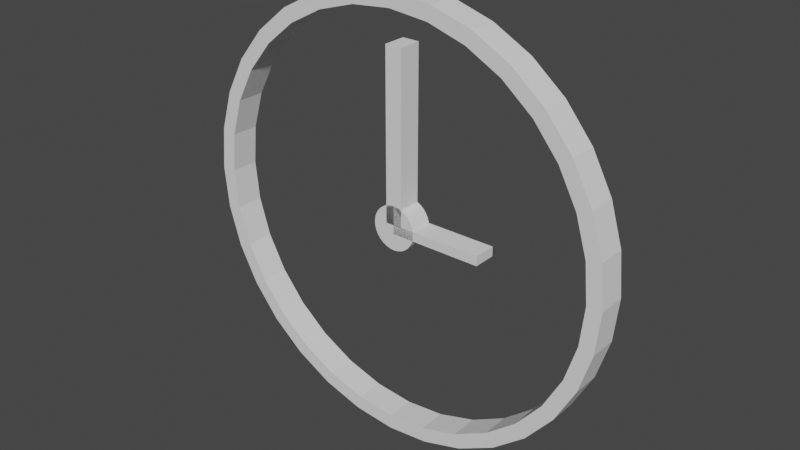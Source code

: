 # Source: Pickup_Time.blend  (saved by Blender 2.90.8; exported with 4.5.12 LTS)
import bpy
from mathutils import Matrix  # noqa: F401  (used for matrix-valued properties, if any)

bpy.ops.wm.read_factory_settings(use_empty=True)
scene = bpy.context.scene
scene.name = 'Scene'

# ---- collections
col_collection = bpy.data.collections.new('Collection'); scene.collection.children.link(col_collection)

# ---- world
world_world = bpy.data.worlds.new('World'); scene.world = world_world
world_world.use_nodes = True; world_world.node_tree.nodes.clear()
_N = world_world.node_tree.nodes; _L = world_world.node_tree.links
n0 = _N.new('ShaderNodeOutputWorld'); n0.name = 'World Output'; n0.location = (300, 300)
n1 = _N.new('ShaderNodeBackground'); n1.name = 'Background'; n1.location = (10, 300)
n1.inputs[0].default_value = (0.05088, 0.05088, 0.05088, 1.0)
_L.new(n1.outputs[0], n0.inputs[0])
n0.is_active_output = True
world_world.color = (0.05088, 0.05088, 0.05088)
world_world.use_sun_shadow = False
world_world.sun_shadow_jitter_overblur = 0.0

# ---- meshes
me_circle_001 = bpy.data.meshes.new('Circle.001')
me_circle_001.from_pydata([(0.0, 1.0, 0.0), (-0.1951, 0.9808, 0.0), (-0.3827, 0.9239, 0.0), (-0.5556, 0.8315, 0.0), (-0.7071, 0.7071, 0.0), (-0.8315, 0.5556, 0.0), (-0.9239, 0.3827, 0.0), (-0.9808, 0.1951, 0.0), (-1.0, 7.55e-08, 0.0), (-0.9808, -0.1951, 0.0), (-0.9239, -0.3827, 0.0), (-0.8315, -0.5556, 0.0), (-0.7071, -0.7071, 0.0), (-0.5556, -0.8315, 0.0), (-0.3827, -0.9239, 0.0), (-0.1951, -0.9808, 0.0), (3.258e-07, -1.0, 0.0), (0.1951, -0.9808, 0.0), (0.3827, -0.9239, 0.0), (0.5556, -0.8315, 0.0), (0.7071, -0.7071, 0.0), (0.8315, -0.5556, 0.0), (0.9239, -0.3827, 0.0), (0.9808, -0.1951, 0.0), (1.0, 9.656e-07, 0.0), (0.9808, 0.1951, 0.0), (0.9239, 0.3827, 0.0), (0.8315, 0.5556, 0.0), (0.7071, 0.7071, 0.0), (0.5556, 0.8315, 0.0), (0.3827, 0.9239, 0.0), (0.1951, 0.9808, 0.0), (-8.103e-09, 0.9318, 0.0), (-0.1818, 0.9139, 0.0), (-0.3566, 0.8608, 0.0), (-0.5177, 0.7747, 0.0), (-0.6589, 0.6589, 0.0), (-0.7747, 0.5177, 0.0), (-0.8608, 0.3566, 0.0), (-0.9139, 0.1818, 0.0), (-0.9318, 8.979e-08, 0.0), (-0.9139, -0.1818, 0.0), (-0.8608, -0.3566, 0.0), (-0.7747, -0.5177, 0.0), (-0.6589, -0.6589, 0.0), (-0.5177, -0.7747, 0.0), (-0.3566, -0.8608, 0.0), (-0.1818, -0.9139, 0.0), (2.955e-07, -0.9318, 0.0), (0.1818, -0.9139, 0.0), (0.3566, -0.8608, 0.0), (0.5177, -0.7747, 0.0), (0.6589, -0.6589, 0.0), (0.7747, -0.5177, 0.0), (0.8608, -0.3566, 0.0), (0.9139, -0.1818, 0.0), (0.9318, 9.192e-07, 0.0), (0.9139, 0.1818, 0.0), (0.8608, 0.3566, 0.0), (0.7747, 0.5177, 0.0), (0.6589, 0.6589, 0.0), (0.5177, 0.7747, 0.0), (0.3566, 0.8608, 0.0), (0.1818, 0.9139, 0.0), (-1.043e-07, 0.1016, 0.0), (-0.01981, 0.09961, 0.0), (-0.03887, 0.09383, 0.0), (-0.05642, 0.08445, 0.0), (-0.07182, 0.07182, 0.0), (-0.08445, 0.05643, 0.0), (-0.09383, 0.03887, 0.0), (-0.09961, 0.01981, 0.0), (-0.1016, 2.595e-07, 0.0), (-0.09961, -0.01981, 0.0), (-0.09383, -0.03887, 0.0), (-0.08445, -0.05642, 0.0), (-0.07182, -0.07181, 0.0), (-0.05642, -0.08445, 0.0), (-0.03887, -0.09383, 0.0), (-0.01981, -0.09961, 0.0), (-7.119e-08, -0.1016, 0.0), (0.01981, -0.09961, 0.0), (0.03887, -0.09383, 0.0), (0.05642, -0.08445, 0.0), (0.07182, -0.07181, 0.0), (0.08445, -0.05642, 0.0), (0.09383, -0.03887, 0.0), (0.09961, -0.01981, 0.0), (0.1016, 3.499e-07, 0.0), (0.09961, 0.01981, 0.0), (0.09383, 0.03887, 0.0), (0.08445, 0.05643, 0.0), (0.07182, 0.07182, 0.0), (0.05642, 0.08445, 0.0), (0.03887, 0.09383, 0.0), (0.01981, 0.09961, 0.0), (-0.03885, 0.01458, 0.0), (0.03885, 0.01458, 0.0), (-0.03885, 0.7795, 0.0), (0.03885, 0.7795, 0.0), (-0.0008725, 0.01657, 0.0), (-0.0008725, -0.02645, 0.0), (0.4226, 0.01657, 0.0), (0.4226, -0.02645, 0.0), (0.0, 1.0, 0.0), (-0.1951, 0.9808, 0.0), (-0.3827, 0.9239, 0.0), (-0.5556, 0.8315, 0.0), (-0.7071, 0.7071, 0.0), (-0.8315, 0.5556, 0.0), (-0.9239, 0.3827, 0.0), (-0.9808, 0.1951, 0.0), (-1.0, 7.55e-08, 0.0), (-0.9808, -0.1951, 0.0), (-0.9239, -0.3827, 0.0), (-0.8315, -0.5556, 0.0), (-0.7071, -0.7071, 0.0), (-0.5556, -0.8315, 0.0), (-0.3827, -0.9239, 0.0), (-0.1951, -0.9808, 0.0), (3.258e-07, -1.0, 0.0), (0.1951, -0.9808, 0.0), (0.3827, -0.9239, 0.0), (0.5556, -0.8315, 0.0), (0.7071, -0.7071, 0.0), (0.8315, -0.5556, 0.0), (0.9239, -0.3827, 0.0), (0.9808, -0.1951, 0.0), (1.0, 9.656e-07, 0.0), (0.9808, 0.1951, 0.0), (0.9239, 0.3827, 0.0), (0.8315, 0.5556, 0.0), (0.7071, 0.7071, 0.0), (0.5556, 0.8315, 0.0), (0.3827, 0.9239, 0.0), (0.1951, 0.9808, 0.0), (-8.103e-09, 0.9318, 0.0), (-0.1818, 0.9139, 0.0), (-0.3566, 0.8608, 0.0), (-0.5177, 0.7747, 0.0), (-0.6589, 0.6589, 0.0), (-0.7747, 0.5177, 0.0), (-0.8608, 0.3566, 0.0), (-0.9139, 0.1818, 0.0), (-0.9318, 8.979e-08, 0.0), (-0.9139, -0.1818, 0.0), (-0.8608, -0.3566, 0.0), (-0.7747, -0.5177, 0.0), (-0.6589, -0.6589, 0.0), (-0.5177, -0.7747, 0.0), (-0.3566, -0.8608, 0.0), (-0.1818, -0.9139, 0.0), (2.955e-07, -0.9318, 0.0), (0.1818, -0.9139, 0.0), (0.3566, -0.8608, 0.0), (0.5177, -0.7747, 0.0), (0.6589, -0.6589, 0.0), (0.7747, -0.5177, 0.0), (0.8608, -0.3566, 0.0), (0.9139, -0.1818, 0.0), (0.9318, 9.192e-07, 0.0), (0.9139, 0.1818, 0.0), (0.8608, 0.3566, 0.0), (0.7747, 0.5177, 0.0), (0.6589, 0.6589, 0.0), (0.5177, 0.7747, 0.0), (0.3566, 0.8608, 0.0), (0.1818, 0.9139, 0.0), (-1.043e-07, 0.1016, 0.0), (-0.01981, 0.09961, 0.0), (-0.03887, 0.09383, 0.0), (-0.05642, 0.08445, 0.0), (-0.07182, 0.07182, 0.0), (-0.08445, 0.05643, 0.0), (-0.09383, 0.03887, 0.0), (-0.09961, 0.01981, 0.0), (-0.1016, 2.595e-07, 0.0), (-0.09961, -0.01981, 0.0), (-0.09383, -0.03887, 0.0), (-0.08445, -0.05642, 0.0), (-0.07182, -0.07181, 0.0), (-0.05642, -0.08445, 0.0), (-0.03887, -0.09383, 0.0), (-0.01981, -0.09961, 0.0), (-7.119e-08, -0.1016, 0.0), (0.01981, -0.09961, 0.0), (0.03887, -0.09383, 0.0), (0.05642, -0.08445, 0.0), (0.07182, -0.07181, 0.0), (0.08445, -0.05642, 0.0), (0.09383, -0.03887, 0.0), (0.09961, -0.01981, 0.0), (0.1016, 3.499e-07, 0.0), (0.09961, 0.01981, 0.0), (0.09383, 0.03887, 0.0), (0.08445, 0.05643, 0.0), (0.07182, 0.07182, 0.0), (0.05642, 0.08445, 0.0), (0.03887, 0.09383, 0.0), (0.01981, 0.09961, 0.0), (-0.03885, 0.01458, 0.0), (0.03885, 0.01458, 0.0), (-0.03885, 0.7795, 0.0), (0.03885, 0.7795, 0.0), (-0.0008725, 0.01657, 0.0), (-0.0008725, -0.02645, 0.0), (0.4226, 0.01657, 0.0), (0.4226, -0.02645, 0.0), (-0.8608, -0.3566, 0.0), (-0.9139, -0.1818, 0.0), (-0.8608, -0.3566, 0.0), (-0.9139, -0.1818, 0.0), (-0.9318, 8.979e-08, 0.0), (-0.9239, -0.3827, 0.0), (-0.9808, -0.1951, 0.0), (-1.0, 7.55e-08, 0.0), (0.0, 1.0, 0.0), (-0.1951, 0.9808, 0.0), (-0.3827, 0.9239, 0.0), (-0.5556, 0.8315, 0.0), (-0.7071, 0.7071, 0.0), (-0.8315, 0.5556, 0.0), (-0.9239, 0.3827, 0.0), (-0.9808, 0.1951, 0.0), (-1.0, 7.55e-08, 0.0), (-0.9808, -0.1951, 0.0), (-0.9239, -0.3827, 0.0), (-0.8315, -0.5556, 0.0), (-0.7071, -0.7071, 0.0), (-0.5556, -0.8315, 0.0), (-0.3827, -0.9239, 0.0), (-0.1951, -0.9808, 0.0), (3.258e-07, -1.0, 0.0), (0.1951, -0.9808, 0.0), (0.3827, -0.9239, 0.0), (0.5556, -0.8315, 0.0), (0.7071, -0.7071, 0.0), (0.8315, -0.5556, 0.0), (0.9239, -0.3827, 0.0), (0.9808, -0.1951, 0.0), (1.0, 9.656e-07, 0.0), (0.9808, 0.1951, 0.0), (0.9239, 0.3827, 0.0), (0.8315, 0.5556, 0.0), (0.7071, 0.7071, 0.0), (0.5556, 0.8315, 0.0), (0.3827, 0.9239, 0.0), (0.1951, 0.9808, 0.0), (-8.103e-09, 0.9318, 0.0), (-0.1818, 0.9139, 0.0), (-0.3566, 0.8608, 0.0), (-0.5177, 0.7747, 0.0), (-0.6589, 0.6589, 0.0), (-0.7747, 0.5177, 0.0), (-0.8608, 0.3566, 0.0), (-0.9139, 0.1818, 0.0), (-0.9318, 8.979e-08, 0.0), (-0.9139, -0.1818, 0.0), (-0.8608, -0.3566, 0.0), (-0.7747, -0.5177, 0.0), (-0.6589, -0.6589, 0.0), (-0.5177, -0.7747, 0.0), (-0.3566, -0.8608, 0.0), (-0.1818, -0.9139, 0.0), (2.955e-07, -0.9318, 0.0), (0.1818, -0.9139, 0.0), (0.3566, -0.8608, 0.0), (0.5177, -0.7747, 0.0), (0.6589, -0.6589, 0.0), (0.7747, -0.5177, 0.0), (0.8608, -0.3566, 0.0), (0.9139, -0.1818, 0.0), (0.9318, 9.192e-07, 0.0), (0.9139, 0.1818, 0.0), (0.8608, 0.3566, 0.0), (0.7747, 0.5177, 0.0), (0.6589, 0.6589, 0.0), (0.5177, 0.7747, 0.0), (0.3566, 0.8608, 0.0), (0.1818, 0.9139, 0.0), (-1.043e-07, 0.1016, 0.0), (-0.01981, 0.09961, 0.0), (-0.03887, 0.09383, 0.0), (-0.05642, 0.08445, 0.0), (-0.07182, 0.07182, 0.0), (-0.08445, 0.05643, 0.0), (-0.09383, 0.03887, 0.0), (-0.09961, 0.01981, 0.0), (-0.1016, 2.595e-07, 0.0), (-0.09961, -0.01981, 0.0), (-0.09383, -0.03887, 0.0), (-0.08445, -0.05642, 0.0), (-0.07182, -0.07181, 0.0), (-0.05642, -0.08445, 0.0), (-0.03887, -0.09383, 0.0), (-0.01981, -0.09961, 0.0), (-7.119e-08, -0.1016, 0.0), (0.01981, -0.09961, 0.0), (0.03887, -0.09383, 0.0), (0.05642, -0.08445, 0.0), (0.07182, -0.07181, 0.0), (0.08445, -0.05642, 0.0), (0.09383, -0.03887, 0.0), (0.09961, -0.01981, 0.0), (0.1016, 3.499e-07, 0.0), (0.09961, 0.01981, 0.0), (0.09383, 0.03887, 0.0), (0.08445, 0.05643, 0.0), (0.07182, 0.07182, 0.0), (0.05642, 0.08445, 0.0), (0.03887, 0.09383, 0.0), (0.01981, 0.09961, 0.0), (-0.03885, 0.01458, 0.0), (0.03885, 0.01458, 0.0), (-0.03885, 0.7795, 0.0), (0.03885, 0.7795, 0.0), (-0.0008725, 0.01657, 0.0), (-0.0008725, -0.02645, 0.0), (0.4226, 0.01657, 0.0), (0.4226, -0.02645, 0.0), (0.0, 1.0, 0.0), (-0.1951, 0.9808, 0.0), (-0.3827, 0.9239, 0.0), (-0.5556, 0.8315, 0.0), (-0.7071, 0.7071, 0.0), (-0.8315, 0.5556, 0.0), (-0.9239, 0.3827, 0.0), (-0.9808, 0.1951, 0.0), (-1.0, 7.55e-08, 0.0), (-0.9808, -0.1951, 0.0), (-0.9239, -0.3827, 0.0), (-0.8315, -0.5556, 0.0), (-0.7071, -0.7071, 0.0), (-0.5556, -0.8315, 0.0), (-0.3827, -0.9239, 0.0), (-0.1951, -0.9808, 0.0), (3.258e-07, -1.0, 0.0), (0.1951, -0.9808, 0.0), (0.3827, -0.9239, 0.0), (0.5556, -0.8315, 0.0), (0.7071, -0.7071, 0.0), (0.8315, -0.5556, 0.0), (0.9239, -0.3827, 0.0), (0.9808, -0.1951, 0.0), (1.0, 9.656e-07, 0.0), (0.9808, 0.1951, 0.0), (0.9239, 0.3827, 0.0), (0.8315, 0.5556, 0.0), (0.7071, 0.7071, 0.0), (0.5556, 0.8315, 0.0), (0.3827, 0.9239, 0.0), (0.1951, 0.9808, 0.0), (-8.103e-09, 0.9318, 0.0), (-0.1818, 0.9139, 0.0), (-0.3566, 0.8608, 0.0), (-0.5177, 0.7747, 0.0), (-0.6589, 0.6589, 0.0), (-0.7747, 0.5177, 0.0), (-0.8608, 0.3566, 0.0), (-0.9139, 0.1818, 0.0), (-0.9318, 8.979e-08, 0.0), (-0.9139, -0.1818, 0.0), (-0.8608, -0.3566, 0.0), (-0.7747, -0.5177, 0.0), (-0.6589, -0.6589, 0.0), (-0.5177, -0.7747, 0.0), (-0.3566, -0.8608, 0.0), (-0.1818, -0.9139, 0.0), (2.955e-07, -0.9318, 0.0), (0.1818, -0.9139, 0.0), (0.3566, -0.8608, 0.0), (0.5177, -0.7747, 0.0), (0.6589, -0.6589, 0.0), (0.7747, -0.5177, 0.0), (0.8608, -0.3566, 0.0), (0.9139, -0.1818, 0.0), (0.9318, 9.192e-07, 0.0), (0.9139, 0.1818, 0.0), (0.8608, 0.3566, 0.0), (0.7747, 0.5177, 0.0), (0.6589, 0.6589, 0.0), (0.5177, 0.7747, 0.0), (0.3566, 0.8608, 0.0), (0.1818, 0.9139, 0.0), (-1.043e-07, 0.1016, 0.0), (-0.01981, 0.09961, 0.0), (-0.03887, 0.09383, 0.0), (-0.05642, 0.08445, 0.0), (-0.07182, 0.07182, 0.0), (-0.08445, 0.05643, 0.0), (-0.09383, 0.03887, 0.0), (-0.09961, 0.01981, 0.0), (-0.1016, 2.595e-07, 0.0), (-0.09961, -0.01981, 0.0), (-0.09383, -0.03887, 0.0), (-0.08445, -0.05642, 0.0), (-0.07182, -0.07181, 0.0), (-0.05642, -0.08445, 0.0), (-0.03887, -0.09383, 0.0), (-0.01981, -0.09961, 0.0), (-7.119e-08, -0.1016, 0.0), (0.01981, -0.09961, 0.0), (0.03887, -0.09383, 0.0), (0.05642, -0.08445, 0.0), (0.07182, -0.07181, 0.0), (0.08445, -0.05642, 0.0), (0.09383, -0.03887, 0.0), (0.09961, -0.01981, 0.0), (0.1016, 3.499e-07, 0.0), (0.09961, 0.01981, 0.0), (0.09383, 0.03887, 0.0), (0.08445, 0.05643, 0.0), (0.07182, 0.07182, 0.0), (0.05642, 0.08445, 0.0), (0.03887, 0.09383, 0.0), (0.01981, 0.09961, 0.0), (-0.03885, 0.01458, 0.0), (0.03885, 0.01458, 0.0), (-0.03885, 0.7795, 0.0), (0.03885, 0.7795, 0.0), (-0.0008725, 0.01657, 0.0), (-0.0008725, -0.02645, 0.0), (0.4226, 0.01657, 0.0), (0.4226, -0.02645, 0.0), (-0.8608, -0.3566, 0.0), (-0.9139, -0.1818, 0.0), (-0.8608, -0.3566, 0.0), (-0.9139, -0.1818, 0.0), (-0.9318, 8.979e-08, 0.0), (-0.9239, -0.3827, 0.0), (-0.9808, -0.1951, 0.0), (-1.0, 7.55e-08, 0.0), (-0.9139, -0.1818, 0.0), (-0.8608, -0.3566, 0.0), (-0.9239, -0.3827, 0.0), (-0.9808, -0.1951, 0.0), (-0.9139, -0.1818, 0.0), (-0.8608, -0.3566, 0.0), (-0.9239, -0.3827, 0.0), (-0.9808, -0.1951, 0.0), (-0.1951, 0.9808, 0.0), (0.0, 1.0, 0.0), (-0.3827, 0.9239, 0.0), (-0.5556, 0.8315, 0.0), (-0.7071, 0.7071, 0.0), (-0.8315, 0.5556, 0.0), (-0.9808, 0.1951, 0.0), (-0.9239, 0.3827, 0.0), (-1.0, 7.55e-08, 0.0), (-0.9808, -0.1951, 0.0), (-0.9239, -0.3827, 0.0), (-0.8315, -0.5556, 0.0), (-0.7071, -0.7071, 0.0), (-0.5556, -0.8315, 0.0), (-0.3827, -0.9239, 0.0), (-0.1951, -0.9808, 0.0), (3.258e-07, -1.0, 0.0), (0.1951, -0.9808, 0.0), (0.3827, -0.9239, 0.0), (0.5556, -0.8315, 0.0), (0.7071, -0.7071, 0.0), (0.8315, -0.5556, 0.0), (0.9239, -0.3827, 0.0), (0.9808, -0.1951, 0.0), (1.0, 9.656e-07, 0.0), (0.9808, 0.1951, 0.0), (0.9239, 0.3827, 0.0), (0.8315, 0.5556, 0.0), (0.7071, 0.7071, 0.0), (0.5556, 0.8315, 0.0), (0.3827, 0.9239, 0.0), (0.1951, 0.9808, 0.0), (-0.1818, 0.9139, 0.0), (-8.103e-09, 0.9318, 0.0), (-0.3566, 0.8608, 0.0), (-0.5177, 0.7747, 0.0), (-0.6589, 0.6589, 0.0), (-0.7747, 0.5177, 0.0), (-0.8608, 0.3566, 0.0), (-0.9139, 0.1818, 0.0), (-0.9318, 8.979e-08, 0.0), (-0.9139, -0.1818, 0.0), (-0.7747, -0.5177, 0.0), (-0.8608, -0.3566, 0.0), (-0.6589, -0.6589, 0.0), (-0.5177, -0.7747, 0.0), (-0.3566, -0.8608, 0.0), (-0.1818, -0.9139, 0.0), (2.955e-07, -0.9318, 0.0), (0.1818, -0.9139, 0.0), (0.3566, -0.8608, 0.0), (0.5177, -0.7747, 0.0), (0.6589, -0.6589, 0.0), (0.7747, -0.5177, 0.0), (0.8608, -0.3566, 0.0), (0.9139, -0.1818, 0.0), (0.9318, 9.192e-07, 0.0), (0.9139, 0.1818, 0.0), (0.8608, 0.3566, 0.0), (0.7747, 0.5177, 0.0), (0.6589, 0.6589, 0.0), (0.5177, 0.7747, 0.0), (0.3566, 0.8608, 0.0), (0.1818, 0.9139, 0.0), (-0.9139, -0.1818, 0.0), (-0.8608, -0.3566, 0.0), (-0.1951, 0.9808, 0.0), (0.0, 1.0, 0.0), (-0.3827, 0.9239, 0.0), (-0.5556, 0.8315, 0.0), (-0.7071, 0.7071, 0.0), (-0.8315, 0.5556, 0.0), (-0.9808, 0.1951, 0.0), (-0.9239, 0.3827, 0.0), (-1.0, 7.55e-08, 0.0), (-0.9808, -0.1951, 0.0), (-0.9239, -0.3827, 0.0), (-0.8315, -0.5556, 0.0), (-0.7071, -0.7071, 0.0), (-0.5556, -0.8315, 0.0), (-0.3827, -0.9239, 0.0), (-0.1951, -0.9808, 0.0), (3.258e-07, -1.0, 0.0), (0.1951, -0.9808, 0.0), (0.3827, -0.9239, 0.0), (0.5556, -0.8315, 0.0), (0.7071, -0.7071, 0.0), (0.8315, -0.5556, 0.0), (0.9239, -0.3827, 0.0), (0.9808, -0.1951, 0.0), (1.0, 9.656e-07, 0.0), (0.9808, 0.1951, 0.0), (0.9239, 0.3827, 0.0), (0.8315, 0.5556, 0.0), (0.7071, 0.7071, 0.0), (0.5556, 0.8315, 0.0), (0.3827, 0.9239, 0.0), (0.1951, 0.9808, 0.0), (-0.1818, 0.9139, 0.0), (-8.103e-09, 0.9318, 0.0), (-0.3566, 0.8608, 0.0), (-0.5177, 0.7747, 0.0), (-0.6589, 0.6589, 0.0), (-0.7747, 0.5177, 0.0), (-0.8608, 0.3566, 0.0), (-0.9139, 0.1818, 0.0), (-0.9318, 8.979e-08, 0.0), (-0.7747, -0.5177, 0.0), (-0.6589, -0.6589, 0.0), (-0.5177, -0.7747, 0.0), (-0.3566, -0.8608, 0.0), (-0.1818, -0.9139, 0.0), (2.955e-07, -0.9318, 0.0), (0.1818, -0.9139, 0.0), (0.3566, -0.8608, 0.0), (0.5177, -0.7747, 0.0), (0.6589, -0.6589, 0.0), (0.7747, -0.5177, 0.0), (0.8608, -0.3566, 0.0), (0.9139, -0.1818, 0.0), (0.9318, 9.192e-07, 0.0), (0.9139, 0.1818, 0.0), (0.8608, 0.3566, 0.0), (0.7747, 0.5177, 0.0), (0.6589, 0.6589, 0.0), (0.5177, 0.7747, 0.0), (0.3566, 0.8608, 0.0), (0.1818, 0.9139, 0.0), (-0.9318, 8.979e-08, 0.0), (-1.0, 7.55e-08, 0.0), (-0.8608, -0.3566, 0.0), (-0.9139, -0.1818, 0.0), (-0.9239, -0.3827, 0.0), (-0.9808, -0.1951, 0.0), (-0.9139, -0.1818, 0.0), (-0.8608, -0.3566, 0.0), (-0.1951, 0.9808, 0.0), (0.0, 1.0, 0.0), (-0.3827, 0.9239, 0.0), (-0.5556, 0.8315, 0.0), (-0.7071, 0.7071, 0.0), (-0.8315, 0.5556, 0.0), (-0.9808, 0.1951, 0.0), (-0.9239, 0.3827, 0.0), (-1.0, 7.55e-08, 0.0), (-0.9808, -0.1951, 0.0), (-0.9239, -0.3827, 0.0), (-0.8315, -0.5556, 0.0), (-0.7071, -0.7071, 0.0), (-0.5556, -0.8315, 0.0), (-0.3827, -0.9239, 0.0), (-0.1951, -0.9808, 0.0), (3.258e-07, -1.0, 0.0), (0.1951, -0.9808, 0.0), (0.3827, -0.9239, 0.0), (0.5556, -0.8315, 0.0), (0.7071, -0.7071, 0.0), (0.8315, -0.5556, 0.0), (0.9239, -0.3827, 0.0), (0.9808, -0.1951, 0.0), (1.0, 9.656e-07, 0.0), (0.9808, 0.1951, 0.0), (0.9239, 0.3827, 0.0), (0.8315, 0.5556, 0.0), (0.7071, 0.7071, 0.0), (0.5556, 0.8315, 0.0), (0.3827, 0.9239, 0.0), (0.1951, 0.9808, 0.0), (-0.1818, 0.9139, 0.0), (-8.103e-09, 0.9318, 0.0), (-0.3566, 0.8608, 0.0), (-0.5177, 0.7747, 0.0), (-0.6589, 0.6589, 0.0), (-0.7747, 0.5177, 0.0), (-0.8608, 0.3566, 0.0), (-0.9139, 0.1818, 0.0), (-0.9318, 8.979e-08, 0.0), (-0.9139, -0.1818, 0.0), (-0.7747, -0.5177, 0.0), (-0.8608, -0.3566, 0.0), (-0.6589, -0.6589, 0.0), (-0.5177, -0.7747, 0.0), (-0.3566, -0.8608, 0.0), (-0.1818, -0.9139, 0.0), (2.955e-07, -0.9318, 0.0), (0.1818, -0.9139, 0.0), (0.3566, -0.8608, 0.0), (0.5177, -0.7747, 0.0), (0.6589, -0.6589, 0.0), (0.7747, -0.5177, 0.0), (0.8608, -0.3566, 0.0), (0.9139, -0.1818, 0.0), (0.9318, 9.192e-07, 0.0), (0.9139, 0.1818, 0.0), (0.8608, 0.3566, 0.0), (0.7747, 0.5177, 0.0), (0.6589, 0.6589, 0.0), (0.5177, 0.7747, 0.0), (0.3566, 0.8608, 0.0), (0.1818, 0.9139, 0.0), (-0.9139, -0.1818, 0.0), (-0.8608, -0.3566, 0.0), (-0.1951, 0.9808, 0.0), (0.0, 1.0, 0.0), (-0.3827, 0.9239, 0.0), (-0.5556, 0.8315, 0.0), (-0.7071, 0.7071, 0.0), (-0.8315, 0.5556, 0.0), (-0.9808, 0.1951, 0.0), (-0.9239, 0.3827, 0.0), (-1.0, 7.55e-08, 0.0), (-0.9808, -0.1951, 0.0), (-0.9239, -0.3827, 0.0), (-0.8315, -0.5556, 0.0), (-0.7071, -0.7071, 0.0), (-0.5556, -0.8315, 0.0), (-0.3827, -0.9239, 0.0), (-0.1951, -0.9808, 0.0), (3.258e-07, -1.0, 0.0), (0.1951, -0.9808, 0.0), (0.3827, -0.9239, 0.0), (0.5556, -0.8315, 0.0), (0.7071, -0.7071, 0.0), (0.8315, -0.5556, 0.0), (0.9239, -0.3827, 0.0), (0.9808, -0.1951, 0.0), (1.0, 9.656e-07, 0.0), (0.9808, 0.1951, 0.0), (0.9239, 0.3827, 0.0), (0.8315, 0.5556, 0.0), (0.7071, 0.7071, 0.0), (0.5556, 0.8315, 0.0), (0.3827, 0.9239, 0.0), (0.1951, 0.9808, 0.0), (-0.1818, 0.9139, 0.0), (-8.103e-09, 0.9318, 0.0), (-0.3566, 0.8608, 0.0), (-0.5177, 0.7747, 0.0), (-0.6589, 0.6589, 0.0), (-0.7747, 0.5177, 0.0), (-0.8608, 0.3566, 0.0), (-0.9139, 0.1818, 0.0), (-0.9318, 8.979e-08, 0.0), (-0.7747, -0.5177, 0.0), (-0.6589, -0.6589, 0.0), (-0.5177, -0.7747, 0.0), (-0.3566, -0.8608, 0.0), (-0.1818, -0.9139, 0.0), (2.955e-07, -0.9318, 0.0), (0.1818, -0.9139, 0.0), (0.3566, -0.8608, 0.0), (0.5177, -0.7747, 0.0), (0.6589, -0.6589, 0.0), (0.7747, -0.5177, 0.0), (0.8608, -0.3566, 0.0), (0.9139, -0.1818, 0.0), (0.9318, 9.192e-07, 0.0), (0.9139, 0.1818, 0.0), (0.8608, 0.3566, 0.0), (0.7747, 0.5177, 0.0), (0.6589, 0.6589, 0.0), (0.5177, 0.7747, 0.0), (0.3566, 0.8608, 0.0), (0.1818, 0.9139, 0.0), (-0.9318, 8.979e-08, 0.0), (-1.0, 7.55e-08, 0.0), (-0.8608, -0.3566, 0.0), (-0.9139, -0.1818, 0.0), (-0.9239, -0.3827, 0.0), (-0.9808, -0.1951, 0.0), (-0.9139, -0.1818, 0.0), (-0.8608, -0.3566, 0.0), (-0.9139, -0.1818, 0.0), (-0.8608, -0.3566, 0.0), (-0.9239, -0.3827, 0.0), (-0.9808, -0.1951, 0.0), (-0.9139, -0.1818, 0.0), (-0.8608, -0.3566, 0.0), (-0.9239, -0.3827, 0.0), (-0.9808, -0.1951, 0.0), (-0.8315, 0.5556, 0.0), (-0.7071, 0.7071, 0.0), (-0.9808, 0.1951, 0.0), (-0.9239, 0.3827, 0.0), (-1.0, 7.55e-08, 0.0), (-0.9808, -0.1951, 0.0), (-0.8315, -0.5556, 0.0), (-0.9239, -0.3827, 0.0), (-0.7071, -0.7071, 0.0), (-0.5556, -0.8315, 0.0), (-0.7747, 0.5177, 0.0), (-0.6589, 0.6589, 0.0), (-0.8608, 0.3566, 0.0), (-0.9139, 0.1818, 0.0), (-0.9318, 8.979e-08, 0.0), (-0.9139, -0.1818, 0.0), (-0.7747, -0.5177, 0.0), (-0.8608, -0.3566, 0.0), (-0.6589, -0.6589, 0.0), (-0.5177, -0.7747, 0.0), (-0.9139, -0.1818, 0.0), (-0.8608, -0.3566, 0.0), (-0.9239, -0.3827, 0.0), (-0.9808, -0.1951, 0.0), (-0.1951, 0.9808, 0.1308), (0.0, 1.0, 0.1308), (-0.3827, 0.9239, 0.1308), (-0.5556, 0.8315, 0.1308), (-0.7071, 0.7071, 0.1308), (-0.3827, -0.9239, 0.1308), (-0.5556, -0.8315, 0.1308), (-0.1951, -0.9808, 0.1308), (3.258e-07, -1.0, 0.1308), (0.1951, -0.9808, 0.1308), (0.3827, -0.9239, 0.1308), (0.5556, -0.8315, 0.1308), (0.7071, -0.7071, 0.1308), (0.8315, -0.5556, 0.1308), (0.9239, -0.3827, 0.1308), (0.9808, -0.1951, 0.1308), (1.0, 9.656e-07, 0.1308), (0.9808, 0.1951, 0.1308), (0.9239, 0.3827, 0.1308), (0.8315, 0.5556, 0.1308), (0.7071, 0.7071, 0.1308), (0.5556, 0.8315, 0.1308), (0.3827, 0.9239, 0.1308), (0.1951, 0.9808, 0.1308), (-0.1818, 0.9139, 0.1308), (-8.103e-09, 0.9318, 0.1308), (-0.3566, 0.8608, 0.1308), (-0.5177, 0.7747, 0.1308), (-0.6589, 0.6589, 0.1308), (-0.3566, -0.8608, 0.1308), (-0.5177, -0.7747, 0.1308), (-0.1818, -0.9139, 0.1308), (2.955e-07, -0.9318, 0.1308), (0.1818, -0.9139, 0.1308), (0.3566, -0.8608, 0.1308), (0.5177, -0.7747, 0.1308), (0.6589, -0.6589, 0.1308), (0.7747, -0.5177, 0.1308), (0.8608, -0.3566, 0.1308), (0.9139, -0.1818, 0.1308), (0.9318, 9.192e-07, 0.1308), (0.9139, 0.1818, 0.1308), (0.8608, 0.3566, 0.1308), (0.7747, 0.5177, 0.1308), (0.6589, 0.6589, 0.1308), (0.5177, 0.7747, 0.1308), (0.3566, 0.8608, 0.1308), (0.1818, 0.9139, 0.1308), (-0.8315, 0.5556, 0.1308), (-0.7071, 0.7071, 0.1308), (-0.9808, 0.1951, 0.1308), (-0.9239, 0.3827, 0.1308), (-1.0, 7.55e-08, 0.1308), (-0.9808, -0.1951, 0.1308), (-0.8315, -0.5556, 0.1308), (-0.9239, -0.3827, 0.1308), (-0.7071, -0.7071, 0.1308), (-0.5556, -0.8315, 0.1308), (-0.7747, 0.5177, 0.1308), (-0.6589, 0.6589, 0.1308), (-0.8608, 0.3566, 0.1308), (-0.9139, 0.1818, 0.1308), (-0.9318, 8.979e-08, 0.1308), (-0.9139, -0.1818, 0.1308), (-0.7747, -0.5177, 0.1308), (-0.8608, -0.3566, 0.1308), (-0.6589, -0.6589, 0.1308), (-0.5177, -0.7747, 0.1308), (-0.9139, -0.1818, 0.1308), (-0.8608, -0.3566, 0.1308), (-0.9239, -0.3827, 0.1308), (-0.9808, -0.1951, 0.1308), (-0.01981, 0.09961, 0.1059), (-1.043e-07, 0.1016, 0.1059), (-0.03887, 0.09383, 0.1059), (-0.05642, 0.08445, 0.1059), (-0.07182, 0.07182, 0.1059), (-0.08445, 0.05643, 0.1059), (-0.09383, 0.03887, 0.1059), (-0.09961, 0.01981, 0.1059), (-0.1016, 2.595e-07, 0.1059), (-0.09961, -0.01981, 0.1059), (-0.09383, -0.03887, 0.1059), (-0.08445, -0.05642, 0.1059), (-0.07182, -0.07181, 0.1059), (-0.05642, -0.08445, 0.1059), (-0.03887, -0.09383, 0.1059), (-0.01981, -0.09961, 0.1059), (-7.119e-08, -0.1016, 0.1059), (0.01981, -0.09961, 0.1059), (0.03887, -0.09383, 0.1059), (0.05642, -0.08445, 0.1059), (0.07182, -0.07181, 0.1059), (0.08445, -0.05642, 0.1059), (0.09383, -0.03887, 0.1059), (0.09961, -0.01981, 0.1059), (0.1016, 3.499e-07, 0.1059), (0.09961, 0.01981, 0.1059), (0.09383, 0.03887, 0.1059), (0.08445, 0.05643, 0.1059), (0.07182, 0.07182, 0.1059), (0.05642, 0.08445, 0.1059), (0.03887, 0.09383, 0.1059), (0.01981, 0.09961, 0.1059), (-0.03885, 0.7795, 0.1059), (-0.03885, 0.01458, 0.1059), (0.03885, 0.01458, 0.1059), (0.03885, 0.7795, 0.1059), (-0.0008725, 0.01657, 0.1059), (0.4226, 0.01657, 0.1059), (-0.0008725, -0.02645, 0.1059), (0.4226, -0.02645, 0.1059)], [], [(26, 58, 59, 27), (25, 57, 58, 26), (24, 56, 57, 25), (23, 55, 56, 24), (22, 54, 55, 23), (21, 53, 54, 22), (20, 52, 53, 21), (19, 51, 52, 20), (18, 50, 51, 19), (17, 49, 50, 18), (16, 48, 49, 17), (15, 47, 48, 16), (14, 46, 47, 15), (13, 45, 46, 14), (12, 44, 45, 13), (11, 43, 44, 12), (10, 42, 43, 11), (145, 113, 114, 146), (7, 39, 40, 8), (6, 38, 39, 7), (37, 38, 6, 5), (4, 36, 37, 5), (3, 35, 36, 4), (2, 34, 35, 3), (1, 33, 34, 2), (0, 32, 33, 1), (31, 63, 32, 0), (30, 62, 63, 31), (29, 61, 62, 30), (28, 60, 61, 29), (27, 59, 60, 28), (96, 97, 99, 98), (100, 101, 103, 102), (130, 131, 163, 162), (129, 130, 162, 161), (128, 129, 161, 160), (127, 128, 160, 159), (126, 127, 159, 158), (125, 126, 158, 157), (124, 125, 157, 156), (123, 124, 156, 155), (122, 123, 155, 154), (121, 122, 154, 153), (120, 121, 153, 152), (119, 120, 152, 151), (118, 119, 151, 150), (117, 118, 150, 149), (116, 117, 149, 148), (115, 116, 148, 147), (114, 115, 147, 146), (111, 112, 144, 143), (110, 111, 143, 142), (141, 109, 110, 142), (108, 109, 141, 140), (107, 108, 140, 139), (106, 107, 139, 138), (105, 106, 138, 137), (104, 105, 137, 136), (135, 104, 136, 167), (134, 135, 167, 166), (133, 134, 166, 165), (132, 133, 165, 164), (131, 132, 164, 163), (169, 168, 199, 198, 197, 196, 195, 194, 193, 192, 191, 190, 189, 188, 187, 186, 185, 184, 183, 182, 181, 180, 179, 178, 177, 176, 175, 174, 173, 172, 171, 170), (200, 202, 203, 201), (204, 206, 207, 205), (20, 124, 123, 19), (89, 193, 194, 90), (21, 125, 124, 20), (90, 194, 195, 91), (22, 126, 125, 21), (91, 195, 196, 92), (23, 127, 126, 22), (92, 196, 197, 93), (24, 128, 127, 23), (93, 197, 198, 94), (25, 129, 128, 24), (94, 198, 199, 95), (26, 130, 129, 25), (95, 199, 168, 64), (27, 131, 130, 26), (98, 202, 200, 96), (28, 132, 131, 27), (96, 200, 201, 97), (29, 133, 132, 28), (97, 201, 203, 99), (30, 134, 133, 29), (99, 203, 202, 98), (31, 135, 134, 30), (102, 206, 204, 100), (9, 41, 145, 113), (0, 104, 135, 31), (100, 204, 205, 101), (112, 113, 145, 144), (32, 136, 137, 33), (101, 205, 207, 103), (33, 137, 138, 34), (103, 207, 206, 102), (34, 138, 139, 35), (35, 139, 140, 36), (5, 6, 110, 109), (36, 140, 141, 37), (38, 37, 141, 142), (39, 38, 142, 143), (40, 39, 143, 144), (41, 40, 144, 145), (42, 146, 147, 43), (43, 147, 148, 44), (44, 148, 149, 45), (45, 149, 150, 46), (46, 150, 151, 47), (65, 169, 170, 66), (47, 151, 152, 48), (66, 170, 171, 67), (48, 152, 153, 49), (67, 171, 172, 68), (49, 153, 154, 50), (68, 172, 173, 69), (50, 154, 155, 51), (69, 173, 174, 70), (51, 155, 156, 52), (1, 105, 104, 0), (70, 174, 175, 71), (52, 156, 157, 53), (2, 106, 105, 1), (71, 175, 176, 72), (53, 157, 158, 54), (3, 107, 106, 2), (72, 176, 177, 73), (54, 158, 159, 55), (4, 108, 107, 3), (73, 177, 178, 74), (55, 159, 160, 56), (5, 109, 108, 4), (74, 178, 179, 75), (56, 160, 161, 57), (64, 168, 169, 65), (75, 179, 180, 76), (57, 161, 162, 58), (6, 7, 111, 110), (76, 180, 181, 77), (58, 162, 163, 59), (7, 8, 112, 111), (77, 181, 182, 78), (59, 163, 164, 60), (8, 9, 113, 112), (78, 182, 183, 79), (60, 164, 165, 61), (10, 114, 113, 9), (79, 183, 184, 80), (61, 165, 166, 62), (11, 115, 114, 10), (80, 184, 185, 81), (62, 166, 167, 63), (12, 116, 115, 11), (81, 185, 186, 82), (63, 167, 136, 32), (13, 117, 116, 12), (82, 186, 187, 83), (14, 118, 117, 13), (83, 187, 188, 84), (15, 119, 118, 14), (84, 188, 189, 85), (16, 120, 119, 15), (85, 189, 190, 86), (17, 121, 120, 16), (86, 190, 191, 87), (18, 122, 121, 17), (87, 191, 192, 88), (19, 123, 122, 18), (88, 192, 193, 89), (9, 214, 213, 10), (10, 213, 210, 42), (8, 40, 212, 215), (41, 9, 214, 211), (146, 208, 209, 145), (42, 210, 208, 146), (40, 41, 211, 212), (9, 8, 215, 214), (242, 243, 275, 274), (241, 242, 274, 273), (240, 241, 273, 272), (239, 240, 272, 271), (238, 239, 271, 270), (237, 238, 270, 269), (236, 237, 269, 268), (235, 236, 268, 267), (234, 235, 267, 266), (233, 234, 266, 265), (232, 233, 265, 264), (231, 232, 264, 263), (230, 231, 263, 262), (229, 230, 262, 261), (228, 229, 261, 260), (227, 228, 260, 259), (226, 227, 259, 258), (329, 361, 432, 435), (223, 224, 256, 255), (222, 223, 255, 254), (253, 221, 222, 254), (220, 221, 253, 252), (219, 220, 252, 251), (218, 219, 251, 250), (217, 218, 250, 249), (216, 217, 249, 248), (247, 216, 248, 279), (246, 247, 279, 278), (245, 246, 278, 277), (244, 245, 277, 276), (243, 244, 276, 275), (312, 314, 315, 313), (316, 318, 319, 317), (346, 378, 379, 347), (345, 377, 378, 346), (344, 376, 377, 345), (343, 375, 376, 344), (342, 374, 375, 343), (341, 373, 374, 342), (340, 372, 373, 341), (339, 371, 372, 340), (338, 370, 371, 339), (337, 369, 370, 338), (336, 368, 369, 337), (335, 367, 368, 336), (334, 366, 367, 335), (333, 365, 366, 334), (332, 364, 365, 333), (331, 363, 364, 332), (330, 362, 363, 331), (327, 359, 360, 328), (326, 358, 359, 327), (357, 358, 326, 325), (324, 356, 357, 325), (323, 355, 356, 324), (322, 354, 355, 323), (321, 353, 354, 322), (320, 352, 353, 321), (351, 383, 352, 320), (350, 382, 383, 351), (349, 381, 382, 350), (348, 380, 381, 349), (347, 379, 380, 348), (385, 386, 818, 816), (398, 399, 831, 830), (411, 412, 844, 843), (236, 235, 339, 340), (305, 306, 410, 409), (237, 236, 340, 341), (306, 307, 411, 410), (238, 237, 341, 342), (307, 308, 412, 411), (239, 238, 342, 343), (308, 309, 413, 412), (240, 239, 343, 344), (309, 310, 414, 413), (241, 240, 344, 345), (310, 311, 415, 414), (242, 241, 345, 346), (311, 280, 384, 415), (243, 242, 346, 347), (314, 312, 416, 418), (244, 243, 347, 348), (312, 313, 417, 416), (245, 244, 348, 349), (313, 315, 419, 417), (246, 245, 349, 350), (315, 314, 418, 419), (247, 246, 350, 351), (318, 316, 420, 422), (225, 329, 361, 257), (216, 247, 351, 320), (316, 317, 421, 420), (328, 360, 361, 329), (248, 249, 353, 352), (317, 319, 423, 421), (249, 250, 354, 353), (319, 318, 422, 423), (250, 251, 355, 354), (251, 252, 356, 355), (221, 325, 326, 222), (252, 253, 357, 356), (254, 358, 357, 253), (255, 359, 358, 254), (256, 360, 359, 255), (257, 361, 360, 256), (258, 259, 363, 362), (259, 260, 364, 363), (260, 261, 365, 364), (261, 262, 366, 365), (262, 263, 367, 366), (281, 282, 386, 385), (263, 264, 368, 367), (282, 283, 387, 386), (264, 265, 369, 368), (283, 284, 388, 387), (265, 266, 370, 369), (284, 285, 389, 388), (266, 267, 371, 370), (285, 286, 390, 389), (267, 268, 372, 371), (217, 216, 320, 321), (286, 287, 391, 390), (268, 269, 373, 372), (218, 217, 321, 322), (287, 288, 392, 391), (269, 270, 374, 373), (219, 218, 322, 323), (288, 289, 393, 392), (270, 271, 375, 374), (220, 219, 323, 324), (289, 290, 394, 393), (271, 272, 376, 375), (221, 220, 324, 325), (290, 291, 395, 394), (272, 273, 377, 376), (280, 281, 385, 384), (291, 292, 396, 395), (273, 274, 378, 377), (222, 326, 327, 223), (292, 293, 397, 396), (274, 275, 379, 378), (223, 327, 328, 224), (293, 294, 398, 397), (275, 276, 380, 379), (224, 328, 329, 225), (294, 295, 399, 398), (276, 277, 381, 380), (226, 225, 329, 330), (295, 296, 400, 399), (277, 278, 382, 381), (227, 226, 330, 331), (296, 297, 401, 400), (278, 279, 383, 382), (228, 227, 331, 332), (297, 298, 402, 401), (279, 248, 352, 383), (229, 228, 332, 333), (298, 299, 403, 402), (230, 229, 333, 334), (299, 300, 404, 403), (231, 230, 334, 335), (300, 301, 405, 404), (232, 231, 335, 336), (301, 302, 406, 405), (233, 232, 336, 337), (302, 303, 407, 406), (234, 233, 337, 338), (303, 304, 408, 407), (235, 234, 338, 339), (304, 305, 409, 408), (225, 226, 429, 430), (226, 258, 426, 429), (224, 431, 428, 256), (257, 427, 430, 225), (362, 361, 425, 424), (258, 362, 424, 426), (256, 428, 427, 257), (225, 430, 431, 224), (145, 209, 425, 361), (208, 210, 426, 424), (211, 427, 428, 212), (212, 428, 431, 215), (213, 214, 430, 429), (209, 208, 424, 425), (215, 431, 430, 214), (210, 213, 429, 426), (214, 430, 427, 211), (433, 434, 438, 437), (330, 329, 435, 434), (362, 330, 434, 433), (361, 362, 433, 432), (436, 437, 438, 439), (432, 433, 437, 436), (435, 432, 436, 439), (434, 435, 439, 438), (466, 467, 499, 498), (465, 466, 498, 497), (464, 465, 497, 496), (463, 464, 496, 495), (462, 463, 495, 494), (461, 462, 494, 493), (460, 461, 493, 492), (459, 460, 492, 491), (458, 459, 491, 490), (457, 458, 490, 489), (456, 457, 489, 488), (455, 456, 488, 487), (454, 455, 487, 486), (453, 454, 486, 485), (452, 453, 485, 484), (451, 452, 484, 482), (450, 451, 482, 483), (504, 505, 516, 515), (446, 448, 480, 479), (447, 446, 479, 478), (477, 445, 447, 478), (444, 445, 477, 476), (443, 444, 476, 475), (442, 443, 475, 474), (440, 442, 474, 472), (441, 440, 472, 473), (471, 441, 473, 503), (470, 471, 503, 502), (469, 470, 502, 501), (468, 469, 501, 500), (467, 468, 500, 499), (532, 562, 563, 533), (531, 561, 562, 532), (530, 560, 561, 531), (529, 559, 560, 530), (528, 558, 559, 529), (527, 557, 558, 528), (526, 556, 557, 527), (525, 555, 556, 526), (524, 554, 555, 525), (523, 553, 554, 524), (522, 552, 553, 523), (521, 551, 552, 522), (520, 550, 551, 521), (519, 549, 550, 520), (518, 548, 549, 519), (517, 547, 548, 518), (516, 505, 547, 517), (512, 545, 546, 514), (513, 544, 545, 512), (543, 544, 513, 511), (510, 542, 543, 511), (509, 541, 542, 510), (508, 540, 541, 509), (506, 538, 540, 508), (507, 539, 538, 506), (537, 567, 539, 507), (536, 566, 567, 537), (535, 565, 566, 536), (534, 564, 565, 535), (533, 563, 564, 534), (460, 459, 525, 526), (461, 460, 526, 527), (462, 461, 527, 528), (463, 462, 528, 529), (464, 463, 529, 530), (465, 464, 530, 531), (466, 465, 531, 532), (467, 466, 532, 533), (468, 467, 533, 534), (469, 468, 534, 535), (470, 469, 535, 536), (471, 470, 536, 537), (449, 515, 504, 481), (441, 471, 537, 507), (514, 546, 504, 515), (473, 472, 538, 539), (472, 474, 540, 538), (474, 475, 541, 540), (475, 476, 542, 541), (445, 511, 513, 447), (476, 477, 543, 542), (478, 544, 543, 477), (479, 545, 544, 478), (480, 546, 545, 479), (481, 504, 546, 480), (483, 482, 547, 505), (482, 484, 548, 547), (484, 485, 549, 548), (485, 486, 550, 549), (486, 487, 551, 550), (487, 488, 552, 551), (488, 489, 553, 552), (489, 490, 554, 553), (490, 491, 555, 554), (491, 492, 556, 555), (440, 441, 507, 506), (492, 493, 557, 556), (442, 440, 506, 508), (493, 494, 558, 557), (443, 442, 508, 509), (494, 495, 559, 558), (444, 443, 509, 510), (495, 496, 560, 559), (445, 444, 510, 511), (496, 497, 561, 560), (497, 498, 562, 561), (447, 513, 512, 446), (498, 499, 563, 562), (446, 512, 514, 448), (499, 500, 564, 563), (448, 514, 515, 449), (500, 501, 565, 564), (450, 449, 515, 516), (501, 502, 566, 565), (451, 450, 516, 517), (502, 503, 567, 566), (452, 451, 517, 518), (503, 473, 539, 567), (453, 452, 518, 519), (454, 453, 519, 520), (455, 454, 520, 521), (456, 455, 521, 522), (457, 456, 522, 523), (458, 457, 523, 524), (459, 458, 524, 525), (449, 450, 572, 573), (450, 483, 575, 572), (448, 569, 568, 480), (481, 571, 573, 449), (505, 504, 574, 570), (483, 505, 570, 575), (480, 568, 571, 481), (449, 573, 569, 448), (602, 634, 635, 603), (601, 633, 634, 602), (600, 632, 633, 601), (599, 631, 632, 600), (598, 630, 631, 599), (597, 629, 630, 598), (596, 628, 629, 597), (595, 627, 628, 596), (594, 626, 627, 595), (593, 625, 626, 594), (592, 624, 625, 593), (591, 623, 624, 592), (590, 622, 623, 591), (589, 621, 622, 590), (588, 620, 621, 589), (587, 618, 620, 588), (586, 619, 618, 587), (651, 715, 712, 640), (582, 615, 616, 584), (583, 614, 615, 582), (613, 614, 583, 581), (580, 612, 613, 581), (579, 611, 612, 580), (578, 610, 611, 579), (576, 608, 610, 578), (577, 609, 608, 576), (607, 639, 609, 577), (606, 638, 639, 607), (605, 637, 638, 606), (604, 636, 637, 605), (603, 635, 636, 604), (724, 725, 797, 796), (743, 815, 812, 740), (665, 759, 758, 664), (689, 777, 778, 690), (722, 724, 796, 794), (741, 813, 814, 742), (664, 758, 757, 663), (688, 776, 777, 689), (723, 722, 794, 795), (742, 814, 815, 743), (663, 757, 756, 662), (687, 775, 776, 688), (720, 792, 793, 721), (740, 812, 813, 741), (640, 682, 734, 735), (685, 739, 729, 655), (653, 726, 727, 652), (717, 741, 742, 718), (682, 681, 733, 734), (718, 742, 743, 719), (681, 680, 732, 733), (662, 756, 755, 661), (686, 773, 775, 687), (721, 793, 803, 731), (661, 755, 754, 660), (685, 774, 773, 686), (660, 754, 753, 659), (720, 723, 795, 792), (659, 753, 752, 658), (658, 752, 751, 657), (596, 662, 661, 595), (597, 663, 662, 596), (598, 664, 663, 597), (599, 665, 664, 598), (600, 666, 665, 599), (601, 667, 666, 600), (602, 668, 667, 601), (603, 669, 668, 602), (604, 670, 669, 603), (605, 671, 670, 604), (606, 672, 671, 605), (607, 673, 672, 606), (585, 617, 640, 651), (577, 643, 673, 607), (650, 651, 725, 724), (609, 675, 674, 608), (608, 674, 676, 610), (610, 676, 677, 611), (611, 677, 678, 612), (581, 583, 649, 647), (612, 678, 679, 613), (614, 613, 679, 680), (615, 614, 680, 681), (616, 615, 681, 682), (617, 616, 682, 640), (619, 641, 683, 618), (618, 683, 684, 620), (620, 684, 685, 621), (621, 685, 686, 622), (622, 686, 687, 623), (623, 687, 688, 624), (624, 688, 689, 625), (625, 689, 690, 626), (626, 690, 691, 627), (627, 691, 692, 628), (576, 642, 643, 577), (628, 692, 693, 629), (578, 644, 642, 576), (629, 693, 694, 630), (579, 645, 644, 578), (630, 694, 695, 631), (580, 646, 645, 579), (631, 695, 696, 632), (581, 647, 646, 580), (632, 696, 697, 633), (633, 697, 698, 634), (583, 582, 648, 649), (634, 698, 699, 635), (582, 584, 650, 648), (635, 699, 700, 636), (584, 585, 651, 650), (636, 700, 701, 637), (586, 652, 651, 585), (637, 701, 702, 638), (587, 653, 652, 586), (638, 702, 703, 639), (588, 654, 653, 587), (639, 703, 675, 609), (589, 655, 654, 588), (590, 656, 655, 589), (591, 657, 656, 590), (592, 658, 657, 591), (593, 659, 658, 592), (594, 660, 659, 593), (595, 661, 660, 594), (585, 709, 708, 586), (586, 708, 711, 619), (584, 616, 704, 705), (617, 585, 709, 707), (641, 706, 710, 640), (619, 711, 706, 641), (616, 617, 707, 704), (585, 584, 705, 709), (504, 640, 710, 574), (570, 706, 711, 575), (571, 568, 704, 707), (568, 569, 705, 704), (572, 708, 709, 573), (574, 710, 706, 570), (569, 573, 709, 705), (575, 711, 708, 572), (573, 571, 707, 709), (713, 717, 718, 714), (652, 714, 715, 651), (641, 713, 714, 652), (640, 712, 713, 641), (716, 740, 741, 717), (712, 716, 717, 713), (715, 719, 716, 712), (714, 718, 719, 715), (361, 640, 504, 145), (657, 751, 749, 656), (656, 749, 750, 655), (725, 735, 807, 797), (727, 799, 809, 737), (703, 791, 769, 675), (678, 772, 748, 646), (677, 771, 772, 678), (702, 790, 791, 703), (739, 811, 801, 729), (719, 743, 740, 716), (654, 728, 726, 653), (641, 737, 736, 683), (647, 649, 723, 720), (655, 729, 728, 654), (683, 736, 738, 684), (647, 720, 721, 646), (652, 727, 737, 641), (684, 738, 739, 685), (649, 648, 722, 723), (678, 731, 730, 679), (646, 721, 731, 678), (651, 640, 735, 725), (648, 650, 724, 722), (680, 679, 730, 732), (762, 763, 787, 786), (761, 762, 786, 785), (760, 761, 785, 784), (759, 760, 784, 783), (758, 759, 783, 782), (757, 758, 782, 781), (756, 757, 781, 780), (755, 756, 780, 779), (754, 755, 779, 778), (753, 754, 778, 777), (752, 753, 777, 776), (751, 752, 776, 775), (749, 751, 775, 773), (750, 749, 773, 774), (747, 748, 772, 771), (746, 747, 771, 770), (744, 746, 770, 768), (745, 744, 768, 769), (767, 745, 769, 791), (766, 767, 791, 790), (765, 766, 790, 789), (764, 765, 789, 788), (763, 764, 788, 787), (800, 801, 811, 810), (798, 800, 810, 808), (799, 798, 808, 809), (794, 796, 806, 805), (795, 794, 805, 804), (802, 792, 795, 804), (793, 792, 802, 803), (796, 797, 807, 806), (812, 815, 814, 813), (690, 778, 779, 691), (666, 760, 759, 665), (726, 798, 799, 727), (691, 779, 780, 692), (667, 761, 760, 666), (728, 800, 798, 726), (655, 750, 774, 685), (692, 780, 781, 693), (668, 762, 761, 667), (729, 801, 800, 728), (693, 781, 782, 694), (669, 763, 762, 668), (731, 803, 802, 730), (694, 782, 783, 695), (670, 764, 763, 669), (642, 744, 745, 643), (732, 730, 802, 804), (695, 783, 784, 696), (671, 765, 764, 670), (644, 746, 744, 642), (733, 732, 804, 805), (696, 784, 785, 697), (672, 766, 765, 671), (645, 747, 746, 644), (734, 733, 805, 806), (697, 785, 786, 698), (673, 767, 766, 672), (646, 748, 747, 645), (735, 734, 806, 807), (698, 786, 787, 699), (643, 745, 767, 673), (737, 809, 808, 736), (699, 787, 788, 700), (675, 769, 768, 674), (736, 808, 810, 738), (700, 788, 789, 701), (674, 768, 770, 676), (738, 810, 811, 739), (701, 789, 790, 702), (676, 770, 771, 677), (816, 818, 819, 820, 821, 822, 823, 824, 825, 826, 827, 828, 829, 830, 831, 832, 833, 834, 835, 836, 837, 838, 839, 840, 841, 842, 843, 844, 845, 846, 847, 817), (849, 850, 851, 848), (852, 854, 855, 853), (412, 413, 845, 844), (399, 400, 832, 831), (386, 387, 819, 818), (413, 414, 846, 845), (400, 401, 833, 832), (384, 385, 816, 817), (387, 388, 820, 819), (414, 415, 847, 846), (401, 402, 834, 833), (388, 389, 821, 820), (415, 384, 817, 847), (402, 403, 835, 834), (389, 390, 822, 821), (418, 416, 849, 848), (403, 404, 836, 835), (390, 391, 823, 822), (416, 417, 850, 849), (404, 405, 837, 836), (391, 392, 824, 823), (417, 419, 851, 850), (405, 406, 838, 837), (392, 393, 825, 824), (419, 418, 848, 851), (406, 407, 839, 838), (393, 394, 826, 825), (422, 420, 852, 853), (407, 408, 840, 839), (394, 395, 827, 826), (420, 421, 854, 852), (408, 409, 841, 840), (395, 396, 828, 827), (421, 423, 855, 854), (409, 410, 842, 841), (396, 397, 829, 828), (423, 422, 853, 855), (410, 411, 843, 842), (397, 398, 830, 829)])
_uv = me_circle_001.uv_layers.new(name='UVMap')
_uv.uv.foreach_set('vector', [0.0, 0.0, 0.0, 0.0, 0.0, 0.0, 0.0, 0.0, 0.0, 0.0, 0.0, 0.0, 0.0, 0.0, 0.0, 0.0, 0.0, 0.0, 0.0, 0.0, 0.0, 0.0, 0.0, 0.0, 0.0, 0.0, 0.0, 0.0, 0.0, 0.0, 0.0, 0.0, 0.0, 0.0, 0.0, 0.0, 0.0, 0.0, 0.0, 0.0, 0.0, 0.0, 0.0, 0.0, 0.0, 0.0, 0.0, 0.0, 0.0, 0.0, 0.0, 0.0, 0.0, 0.0, 0.0, 0.0, 0.0, 0.0, 0.0, 0.0, 0.0, 0.0, 0.0, 0.0, 0.0, 0.0, 0.0, 0.0, 0.0, 0.0, 0.0, 0.0, 0.0, 0.0, 0.0, 0.0, 0.0, 0.0, 0.0, 0.0, 0.0, 0.0, 0.0, 0.0, 0.0, 0.0, 0.0, 0.0, 0.0, 0.0, 0.0, 0.0, 0.0, 0.0, 0.0, 0.0, 0.0, 0.0, 0.0, 0.0, 0.0, 0.0, 0.0, 0.0, 0.0, 0.0, 0.0, 0.0, 0.0, 0.0, 0.0, 0.0, 0.0, 0.0, 0.0, 0.0, 0.0, 0.0, 0.0, 0.0, 0.0, 0.0, 0.0, 0.0, 0.0, 0.0, 0.0, 0.0, 0.0, 0.0, 0.0, 0.0, 0.0, 0.0, 0.0, 0.0, 0.0, 0.0, 0.0, 0.0, 0.0, 0.0, 0.0, 0.0, 0.0, 0.0, 0.0, 0.0, 0.0, 0.0, 0.0, 0.0, 0.0, 0.0, 0.0, 0.0, 0.0, 0.0, 0.0, 0.0, 0.0, 0.0, 0.0, 0.0, 0.0, 0.0, 0.0, 0.0, 0.0, 0.0, 0.0, 0.0, 0.0, 0.0, 0.0, 0.0, 0.0, 0.0, 0.0, 0.0, 0.0, 0.0, 0.0, 0.0, 0.0, 0.0, 0.0, 0.0, 0.0, 0.0, 0.0, 0.0, 0.0, 0.0, 0.0, 0.0, 0.0, 0.0, 0.0, 0.0, 0.0, 0.0, 0.0, 0.0, 0.0, 0.0, 0.0, 0.0, 0.0, 0.0, 0.0, 0.0, 0.0, 0.0, 0.0, 0.0, 0.0, 0.0, 0.0, 0.0, 0.0, 0.0, 0.0, 0.0, 0.0, 0.0, 0.0, 0.0, 0.0, 0.0, 0.0, 0.0, 0.0, 0.0, 0.0, 0.0, 0.0, 0.0, 0.0, 0.0, 0.0, 0.0, 0.0, 0.0, 0.0, 0.0, 0.0, 0.0, 0.0, 0.0, 1.0, 0.0, 1.0, 1.0, 0.0, 1.0, 0.0, 0.0, 1.0, 0.0, 1.0, 1.0, 0.0, 1.0, 0.0, 0.0, 0.0, 0.0, 0.0, 0.0, 0.0, 0.0, 0.0, 0.0, 0.0, 0.0, 0.0, 0.0, 0.0, 0.0, 0.0, 0.0, 0.0, 0.0, 0.0, 0.0, 0.0, 0.0, 0.0, 0.0, 0.0, 0.0, 0.0, 0.0, 0.0, 0.0, 0.0, 0.0, 0.0, 0.0, 0.0, 0.0, 0.0, 0.0, 0.0, 0.0, 0.0, 0.0, 0.0, 0.0, 0.0, 0.0, 0.0, 0.0, 0.0, 0.0, 0.0, 0.0, 0.0, 0.0, 0.0, 0.0, 0.0, 0.0, 0.0, 0.0, 0.0, 0.0, 0.0, 0.0, 0.0, 0.0, 0.0, 0.0, 0.0, 0.0, 0.0, 0.0, 0.0, 0.0, 0.0, 0.0, 0.0, 0.0, 0.0, 0.0, 0.0, 0.0, 0.0, 0.0, 0.0, 0.0, 0.0, 0.0, 0.0, 0.0, 0.0, 0.0, 0.0, 0.0, 0.0, 0.0, 0.0, 0.0, 0.0, 0.0, 0.0, 0.0, 0.0, 0.0, 0.0, 0.0, 0.0, 0.0, 0.0, 0.0, 0.0, 0.0, 0.0, 0.0, 0.0, 0.0, 0.0, 0.0, 0.0, 0.0, 0.0, 0.0, 0.0, 0.0, 0.0, 0.0, 0.0, 0.0, 0.0, 0.0, 0.0, 0.0, 0.0, 0.0, 0.0, 0.0, 0.0, 0.0, 0.0, 0.0, 0.0, 0.0, 0.0, 0.0, 0.0, 0.0, 0.0, 0.0, 0.0, 0.0, 0.0, 0.0, 0.0, 0.0, 0.0, 0.0, 0.0, 0.0, 0.0, 0.0, 0.0, 0.0, 0.0, 0.0, 0.0, 0.0, 0.0, 0.0, 0.0, 0.0, 0.0, 0.0, 0.0, 0.0, 0.0, 0.0, 0.0, 0.0, 0.0, 0.0, 0.0, 0.0, 0.0, 0.0, 0.0, 0.0, 0.0, 0.0, 0.0, 0.0, 0.0, 0.0, 0.0, 0.0, 0.0, 0.0, 0.0, 0.0, 0.0, 0.0, 0.0, 0.0, 0.0, 0.0, 0.0, 0.0, 0.0, 0.0, 0.0, 0.0, 0.0, 0.0, 0.0, 0.0, 0.0, 0.0, 0.0, 0.0, 0.0, 0.0, 0.0, 0.0, 0.0, 0.0, 0.0, 0.0, 0.0, 0.0, 0.0, 0.0, 0.0, 0.0, 0.0, 0.0, 0.0, 0.0, 0.0, 0.0, 0.0, 0.0, 0.0, 0.0, 0.0, 0.0, 0.0, 0.0, 0.0, 0.0, 0.0, 0.0, 0.0, 0.0, 0.0, 0.0, 0.0, 0.0, 0.0, 0.0, 0.0, 0.0, 0.0, 0.0, 0.0, 0.0, 0.0, 0.0, 0.0, 0.0, 0.0, 0.0, 0.0, 0.0, 0.0, 0.0, 0.0, 0.0, 0.0, 0.0, 0.0, 0.0, 0.0, 0.0, 0.0, 0.0, 0.0, 0.0, 0.0, 0.0, 0.0, 0.0, 0.0, 0.0, 0.0, 0.0, 0.0, 0.0, 0.0, 0.0, 0.0, 0.0, 0.0, 0.0, 0.0, 0.0, 0.0, 1.0, 1.0, 1.0, 1.0, 0.0, 0.0, 0.0, 0.0, 1.0, 1.0, 1.0, 1.0, 0.0, 0.0, 0.0, 0.0, 0.0, 0.0, 0.0, 0.0, 0.0, 0.0, 0.0, 0.0, 0.0, 0.0, 0.0, 0.0, 0.0, 0.0, 0.0, 0.0, 0.0, 0.0, 0.0, 0.0, 0.0, 0.0, 0.0, 0.0, 0.0, 0.0, 0.0, 0.0, 0.0, 0.0, 0.0, 0.0, 0.0, 0.0, 0.0, 0.0, 0.0, 0.0, 0.0, 0.0, 0.0, 0.0, 0.0, 0.0, 0.0, 0.0, 0.0, 0.0, 0.0, 0.0, 0.0, 0.0, 0.0, 0.0, 0.0, 0.0, 0.0, 0.0, 0.0, 0.0, 0.0, 0.0, 0.0, 0.0, 0.0, 0.0, 0.0, 0.0, 0.0, 0.0, 0.0, 0.0, 0.0, 0.0, 0.0, 0.0, 0.0, 0.0, 0.0, 0.0, 0.0, 0.0, 0.0, 0.0, 0.0, 0.0, 0.0, 0.0, 0.0, 0.0, 0.0, 0.0, 0.0, 0.0, 0.0, 0.0, 0.0, 0.0, 0.0, 0.0, 0.0, 0.0, 0.0, 0.0, 0.0, 0.0, 0.0, 0.0, 0.0, 0.0, 0.0, 0.0, 0.0, 0.0, 0.0, 0.0, 0.0, 0.0, 1.0, 0.0, 1.0, 0.0, 0.0, 0.0, 0.0, 0.0, 0.0, 0.0, 0.0, 0.0, 0.0, 0.0, 0.0, 0.0, 0.0, 0.0, 0.0, 1.0, 0.0, 1.0, 0.0, 0.0, 0.0, 0.0, 0.0, 0.0, 0.0, 0.0, 0.0, 1.0, 0.0, 1.0, 0.0, 1.0, 1.0, 1.0, 1.0, 0.0, 0.0, 0.0, 0.0, 0.0, 0.0, 0.0, 0.0, 1.0, 1.0, 1.0, 1.0, 0.0, 1.0, 0.0, 1.0, 0.0, 0.0, 0.0, 0.0, 0.0, 0.0, 0.0, 0.0, 0.0, 1.0, 0.0, 1.0, 0.0, 0.0, 0.0, 0.0, 0.0, 0.0, 0.0, 0.0, 0.0, 0.0, 0.0, 0.0, 0.0, 0.0, 0.0, 0.0, 0.0, 0.0, 0.0, 0.0, 0.0, 0.0, 0.0, 0.0, 1.0, 0.0, 1.0, 0.0, 0.0, 0.0, 0.0, 0.0, 0.0, 0.0, 0.0, 0.0, 0.0, 0.0, 0.0, 0.0, 0.0, 0.0, 0.0, 0.0, 1.0, 0.0, 1.0, 0.0, 1.0, 1.0, 1.0, 1.0, 0.0, 0.0, 0.0, 0.0, 0.0, 0.0, 0.0, 0.0, 1.0, 1.0, 1.0, 1.0, 0.0, 1.0, 0.0, 1.0, 0.0, 0.0, 0.0, 0.0, 0.0, 0.0, 0.0, 0.0, 0.0, 0.0, 0.0, 0.0, 0.0, 0.0, 0.0, 0.0, 0.0, 0.0, 0.0, 0.0, 0.0, 0.0, 0.0, 0.0, 0.0, 0.0, 0.0, 0.0, 0.0, 0.0, 0.0, 0.0, 0.0, 0.0, 0.0, 0.0, 0.0, 0.0, 0.0, 0.0, 0.0, 0.0, 0.0, 0.0, 0.0, 0.0, 0.0, 0.0, 0.0, 0.0, 0.0, 0.0, 0.0, 0.0, 0.0, 0.0, 0.0, 0.0, 0.0, 0.0, 0.0, 0.0, 0.0, 0.0, 0.0, 0.0, 0.0, 0.0, 0.0, 0.0, 0.0, 0.0, 0.0, 0.0, 0.0, 0.0, 0.0, 0.0, 0.0, 0.0, 0.0, 0.0, 0.0, 0.0, 0.0, 0.0, 0.0, 0.0, 0.0, 0.0, 0.0, 0.0, 0.0, 0.0, 0.0, 0.0, 0.0, 0.0, 0.0, 0.0, 0.0, 0.0, 0.0, 0.0, 0.0, 0.0, 0.0, 0.0, 0.0, 0.0, 0.0, 0.0, 0.0, 0.0, 0.0, 0.0, 0.0, 0.0, 0.0, 0.0, 0.0, 0.0, 0.0, 0.0, 0.0, 0.0, 0.0, 0.0, 0.0, 0.0, 0.0, 0.0, 0.0, 0.0, 0.0, 0.0, 0.0, 0.0, 0.0, 0.0, 0.0, 0.0, 0.0, 0.0, 0.0, 0.0, 0.0, 0.0, 0.0, 0.0, 0.0, 0.0, 0.0, 0.0, 0.0, 0.0, 0.0, 0.0, 0.0, 0.0, 0.0, 0.0, 0.0, 0.0, 0.0, 0.0, 0.0, 0.0, 0.0, 0.0, 0.0, 0.0, 0.0, 0.0, 0.0, 0.0, 0.0, 0.0, 0.0, 0.0, 0.0, 0.0, 0.0, 0.0, 0.0, 0.0, 0.0, 0.0, 0.0, 0.0, 0.0, 0.0, 0.0, 0.0, 0.0, 0.0, 0.0, 0.0, 0.0, 0.0, 0.0, 0.0, 0.0, 0.0, 0.0, 0.0, 0.0, 0.0, 0.0, 0.0, 0.0, 0.0, 0.0, 0.0, 0.0, 0.0, 0.0, 0.0, 0.0, 0.0, 0.0, 0.0, 0.0, 0.0, 0.0, 0.0, 0.0, 0.0, 0.0, 0.0, 0.0, 0.0, 0.0, 0.0, 0.0, 0.0, 0.0, 0.0, 0.0, 0.0, 0.0, 0.0, 0.0, 0.0, 0.0, 0.0, 0.0, 0.0, 0.0, 0.0, 0.0, 0.0, 0.0, 0.0, 0.0, 0.0, 0.0, 0.0, 0.0, 0.0, 0.0, 0.0, 0.0, 0.0, 0.0, 0.0, 0.0, 0.0, 0.0, 0.0, 0.0, 0.0, 0.0, 0.0, 0.0, 0.0, 0.0, 0.0, 0.0, 0.0, 0.0, 0.0, 0.0, 0.0, 0.0, 0.0, 0.0, 0.0, 0.0, 0.0, 0.0, 0.0, 0.0, 0.0, 0.0, 0.0, 0.0, 0.0, 0.0, 0.0, 0.0, 0.0, 0.0, 0.0, 0.0, 0.0, 0.0, 0.0, 0.0, 0.0, 0.0, 0.0, 0.0, 0.0, 0.0, 0.0, 0.0, 0.0, 0.0, 0.0, 0.0, 0.0, 0.0, 0.0, 0.0, 0.0, 0.0, 0.0, 0.0, 0.0, 0.0, 0.0, 0.0, 0.0, 0.0, 0.0, 0.0, 0.0, 0.0, 0.0, 0.0, 0.0, 0.0, 0.0, 0.0, 0.0, 0.0, 0.0, 0.0, 0.0, 0.0, 0.0, 0.0, 0.0, 0.0, 0.0, 0.0, 0.0, 0.0, 0.0, 0.0, 0.0, 0.0, 0.0, 0.0, 0.0, 0.0, 0.0, 0.0, 0.0, 0.0, 0.0, 0.0, 0.0, 0.0, 0.0, 0.0, 0.0, 0.0, 0.0, 0.0, 0.0, 0.0, 0.0, 0.0, 0.0, 0.0, 0.0, 0.0, 0.0, 0.0, 0.0, 0.0, 0.0, 0.0, 0.0, 0.0, 0.0, 0.0, 0.0, 0.0, 0.0, 0.0, 0.0, 0.0, 0.0, 0.0, 0.0, 0.0, 0.0, 0.0, 0.0, 0.0, 0.0, 0.0, 0.0, 0.0, 0.0, 0.0, 0.0, 0.0, 0.0, 0.0, 0.0, 0.0, 0.0, 0.0, 0.0, 0.0, 0.0, 0.0, 0.0, 0.0, 0.0, 0.0, 0.0, 0.0, 0.0, 0.0, 0.0, 0.0, 0.0, 0.0, 0.0, 0.0, 0.0, 0.0, 0.0, 0.0, 0.0, 0.0, 0.0, 0.0, 0.0, 0.0, 0.0, 0.0, 0.0, 0.0, 0.0, 0.0, 0.0, 0.0, 0.0, 0.0, 0.0, 0.0, 0.0, 0.0, 0.0, 0.0, 0.0, 0.0, 0.0, 0.0, 0.0, 0.0, 0.0, 0.0, 0.0, 0.0, 0.0, 0.0, 0.0, 0.0, 0.0, 0.0, 0.0, 0.0, 0.0, 0.0, 0.0, 0.0, 0.0, 0.0, 0.0, 0.0, 0.0, 0.0, 0.0, 0.0, 0.0, 0.0, 0.0, 0.0, 0.0, 0.0, 0.0, 0.0, 0.0, 0.0, 0.0, 0.0, 0.0, 0.0, 0.0, 0.0, 0.0, 0.0, 0.0, 0.0, 0.0, 0.0, 0.0, 0.0, 0.0, 0.0, 0.0, 0.0, 0.0, 0.0, 0.0, 0.0, 0.0, 0.0, 0.0, 0.0, 0.0, 0.0, 0.0, 0.0, 0.0, 0.0, 0.0, 0.0, 0.0, 0.0, 0.0, 0.0, 0.0, 0.0, 0.0, 0.0, 0.0, 0.0, 0.0, 0.0, 0.0, 0.0, 0.0, 0.0, 0.0, 0.0, 0.0, 0.0, 0.0, 0.0, 0.0, 0.0, 0.0, 0.0, 0.0, 0.0, 0.0, 0.0, 0.0, 0.0, 0.0, 0.0, 0.0, 0.0, 0.0, 0.0, 0.0, 0.0, 0.0, 0.0, 0.0, 0.0, 0.0, 0.0, 0.0, 0.0, 0.0, 0.0, 0.0, 0.0, 0.0, 0.0, 0.0, 0.0, 0.0, 0.0, 0.0, 0.0, 0.0, 0.0, 0.0, 0.0, 0.0, 0.0, 0.0, 0.0, 0.0, 0.0, 0.0, 0.0, 0.0, 0.0, 0.0, 0.0, 0.0, 0.0, 0.0, 0.0, 0.0, 0.0, 0.0, 0.0, 0.0, 0.0, 0.0, 0.0, 0.0, 0.0, 0.0, 0.0, 0.0, 0.0, 0.0, 0.0, 0.0, 0.0, 0.0, 0.0, 0.0, 0.0, 0.0, 0.0, 0.0, 0.0, 0.0, 0.0, 0.0, 0.0, 0.0, 0.0, 0.0, 0.0, 0.0, 0.0, 0.0, 0.0, 0.0, 0.0, 0.0, 0.0, 0.0, 0.0, 0.0, 0.0, 0.0, 0.0, 0.0, 0.0, 0.0, 0.0, 0.0, 0.0, 0.0, 0.0, 0.0, 0.0, 0.0, 0.0, 0.0, 0.0, 0.0, 0.0, 0.0, 0.0, 0.0, 0.0, 0.0, 0.0, 0.0, 0.0, 0.0, 0.0, 0.0, 0.0, 0.0, 0.0, 0.0, 0.0, 0.0, 0.0, 0.0, 0.0, 0.0, 0.0, 0.0, 0.0, 0.0, 0.0, 0.0, 0.0, 0.0, 0.0, 0.0, 0.0, 0.0, 0.0, 0.0, 0.0, 0.0, 0.0, 0.0, 0.0, 0.0, 0.0, 0.0, 0.0, 0.0, 0.0, 0.0, 0.0, 0.0, 0.0, 0.0, 0.0, 0.0, 0.0, 0.0, 0.0, 0.0, 0.0, 0.0, 0.0, 0.0, 0.0, 0.0, 0.0, 0.0, 0.0, 0.0, 0.0, 0.0, 0.0, 0.0, 0.0, 0.0, 0.0, 0.0, 0.0, 0.0, 0.0, 0.0, 0.0, 0.0, 0.0, 0.0, 0.0, 0.0, 0.0, 0.0, 0.0, 0.0, 0.0, 0.0, 0.0, 0.0, 0.0, 0.0, 0.0, 0.0, 0.0, 0.0, 0.0, 0.0, 0.0, 0.0, 0.0, 0.0, 0.0, 0.0, 0.0, 0.0, 0.0, 0.0, 0.0, 0.0, 0.0, 0.0, 0.0, 0.0, 0.0, 0.0, 0.0, 0.0, 0.0, 0.0, 0.0, 0.0, 0.0, 0.0, 0.0, 0.0, 0.0, 0.0, 0.0, 0.0, 0.0, 0.0, 0.0, 0.0, 0.0, 0.0, 0.0, 0.0, 0.0, 0.0, 0.0, 0.0, 0.0, 0.0, 0.0, 0.0, 0.0, 0.0, 0.0, 0.0, 0.0, 0.0, 0.0, 0.0, 0.0, 0.0, 0.0, 0.0, 0.0, 0.0, 0.0, 0.0, 0.0, 0.0, 0.0, 0.0, 0.0, 0.0, 0.0, 0.0, 0.0, 0.0, 0.0, 0.0, 0.0, 0.0, 0.0, 0.0, 0.0, 0.0, 0.0, 0.0, 0.0, 0.0, 0.0, 0.0, 0.0, 0.0, 0.0, 0.0, 0.0, 0.0, 0.0, 0.0, 0.0, 0.0, 0.0, 0.0, 0.0, 0.0, 0.0, 0.0, 0.0, 0.0, 0.0, 0.0, 0.0, 1.0, 1.0, 1.0, 1.0, 0.0, 0.0, 0.0, 0.0, 1.0, 1.0, 1.0, 1.0, 0.0, 0.0, 0.0, 0.0, 0.0, 0.0, 0.0, 0.0, 0.0, 0.0, 0.0, 0.0, 0.0, 0.0, 0.0, 0.0, 0.0, 0.0, 0.0, 0.0, 0.0, 0.0, 0.0, 0.0, 0.0, 0.0, 0.0, 0.0, 0.0, 0.0, 0.0, 0.0, 0.0, 0.0, 0.0, 0.0, 0.0, 0.0, 0.0, 0.0, 0.0, 0.0, 0.0, 0.0, 0.0, 0.0, 0.0, 0.0, 0.0, 0.0, 0.0, 0.0, 0.0, 0.0, 0.0, 0.0, 0.0, 0.0, 0.0, 0.0, 0.0, 0.0, 0.0, 0.0, 0.0, 0.0, 0.0, 0.0, 0.0, 0.0, 0.0, 0.0, 0.0, 0.0, 0.0, 0.0, 0.0, 0.0, 0.0, 0.0, 0.0, 0.0, 0.0, 0.0, 0.0, 0.0, 0.0, 0.0, 0.0, 0.0, 0.0, 0.0, 0.0, 0.0, 0.0, 0.0, 0.0, 0.0, 0.0, 0.0, 0.0, 0.0, 0.0, 0.0, 0.0, 0.0, 0.0, 0.0, 0.0, 0.0, 0.0, 0.0, 0.0, 0.0, 0.0, 0.0, 0.0, 0.0, 0.0, 0.0, 0.0, 0.0, 0.0, 0.0, 0.0, 0.0, 0.0, 0.0, 0.0, 0.0, 0.0, 0.0, 0.0, 0.0, 0.0, 0.0, 0.0, 0.0, 0.0, 0.0, 0.0, 0.0, 0.0, 0.0, 0.0, 0.0, 0.0, 0.0, 0.0, 0.0, 0.0, 0.0, 0.0, 0.0, 0.0, 0.0, 0.0, 0.0, 0.0, 0.0, 0.0, 0.0, 0.0, 0.0, 0.0, 0.0, 0.0, 0.0, 0.0, 0.0, 0.0, 0.0, 0.0, 0.0, 0.0, 0.0, 0.0, 0.0, 0.0, 0.0, 0.0, 0.0, 0.0, 0.0, 0.0, 0.0, 0.0, 0.0, 0.0, 0.0, 0.0, 0.0, 0.0, 0.0, 0.0, 0.0, 0.0, 0.0, 0.0, 0.0, 0.0, 0.0, 0.0, 0.0, 0.0, 0.0, 0.0, 0.0, 0.0, 0.0, 0.0, 0.0, 0.0, 0.0, 0.0, 0.0, 0.0, 0.0, 0.0, 0.0, 0.0, 0.0, 0.0, 0.0, 0.0, 0.0, 0.0, 0.0, 0.0, 0.0, 0.0, 0.0, 0.0, 0.0, 0.0, 0.0, 0.0, 0.0, 0.0, 0.0, 0.0, 0.0, 0.0, 0.0, 0.0, 0.0, 0.0, 0.0, 0.0, 0.0, 0.0, 0.0, 0.0, 0.0, 0.0, 0.0, 0.0, 0.0, 0.0, 0.0, 0.0, 0.0, 0.0, 0.0, 0.0, 0.0, 0.0, 0.0, 0.0, 0.0, 0.0, 0.0, 0.0, 0.0, 0.0, 0.0, 0.0, 0.0, 0.0, 0.0, 0.0, 0.0, 0.0, 0.0, 0.0, 0.0, 0.0, 0.0, 0.0, 0.0, 0.0, 0.0, 0.0, 0.0, 0.0, 0.0, 0.0, 0.0, 0.0, 0.0, 0.0, 0.0, 0.0, 0.0, 0.0, 0.0, 0.0, 0.0, 0.0, 0.0, 0.0, 0.0, 0.0, 0.0, 0.0, 0.0, 0.0, 0.0, 0.0, 0.0, 0.0, 0.0, 0.0, 0.0, 0.0, 0.0, 0.0, 0.0, 0.0, 0.0, 0.0, 0.0, 0.0, 0.0, 0.0, 0.0, 0.0, 0.0, 0.0, 0.0, 0.0, 0.0, 0.0, 0.0, 0.0, 0.0, 0.0, 0.0, 0.0, 0.0, 0.0, 0.0, 0.0, 0.0, 0.0, 0.0, 0.0, 0.0, 0.0, 0.0, 0.0, 0.0, 0.0, 0.0, 0.0, 0.0, 0.0, 0.0, 0.0, 0.0, 0.0, 0.0, 0.0, 0.0, 0.0, 0.0, 0.0, 0.0, 0.0, 0.0, 0.0, 0.0, 0.0, 0.0, 0.0, 0.0, 1.0, 0.0, 0.0, 0.0, 0.0, 0.0, 1.0, 0.0, 0.0, 0.0, 0.0, 0.0, 0.0, 0.0, 0.0, 0.0, 0.0, 1.0, 0.0, 1.0, 0.0, 0.0, 0.0, 0.0, 0.0, 0.0, 0.0, 0.0, 0.0, 0.0, 0.0, 1.0, 0.0, 1.0, 1.0, 1.0, 1.0, 1.0, 0.0, 0.0, 0.0, 0.0, 0.0, 0.0, 0.0, 0.0, 0.0, 1.0, 1.0, 0.0, 1.0, 0.0, 1.0, 1.0, 1.0, 0.0, 0.0, 0.0, 0.0, 0.0, 0.0, 0.0, 0.0, 0.0, 1.0, 0.0, 0.0, 0.0, 0.0, 0.0, 1.0, 0.0, 0.0, 0.0, 0.0, 0.0, 0.0, 0.0, 0.0, 0.0, 0.0, 0.0, 0.0, 0.0, 0.0, 0.0, 0.0, 0.0, 0.0, 1.0, 0.0, 1.0, 0.0, 0.0, 0.0, 0.0, 0.0, 0.0, 0.0, 0.0, 0.0, 0.0, 0.0, 0.0, 0.0, 0.0, 0.0, 0.0, 0.0, 0.0, 0.0, 1.0, 0.0, 1.0, 1.0, 1.0, 1.0, 1.0, 0.0, 0.0, 0.0, 0.0, 0.0, 0.0, 0.0, 0.0, 0.0, 1.0, 1.0, 0.0, 1.0, 0.0, 1.0, 1.0, 1.0, 0.0, 0.0, 0.0, 0.0, 0.0, 0.0, 0.0, 0.0, 0.0, 0.0, 0.0, 0.0, 0.0, 0.0, 0.0, 0.0, 0.0, 0.0, 0.0, 0.0, 0.0, 0.0, 0.0, 0.0, 0.0, 0.0, 0.0, 0.0, 0.0, 0.0, 0.0, 0.0, 0.0, 0.0, 0.0, 0.0, 0.0, 0.0, 0.0, 0.0, 0.0, 0.0, 0.0, 0.0, 0.0, 0.0, 0.0, 0.0, 0.0, 0.0, 0.0, 0.0, 0.0, 0.0, 0.0, 0.0, 0.0, 0.0, 0.0, 0.0, 0.0, 0.0, 0.0, 0.0, 0.0, 0.0, 0.0, 0.0, 0.0, 0.0, 0.0, 0.0, 0.0, 0.0, 0.0, 0.0, 0.0, 0.0, 0.0, 0.0, 0.0, 0.0, 0.0, 0.0, 0.0, 0.0, 0.0, 0.0, 0.0, 0.0, 0.0, 0.0, 0.0, 0.0, 0.0, 0.0, 0.0, 0.0, 0.0, 0.0, 0.0, 0.0, 0.0, 0.0, 0.0, 0.0, 0.0, 0.0, 0.0, 0.0, 0.0, 0.0, 0.0, 0.0, 0.0, 0.0, 0.0, 0.0, 0.0, 0.0, 0.0, 0.0, 0.0, 0.0, 0.0, 0.0, 0.0, 0.0, 0.0, 0.0, 0.0, 0.0, 0.0, 0.0, 0.0, 0.0, 0.0, 0.0, 0.0, 0.0, 0.0, 0.0, 0.0, 0.0, 0.0, 0.0, 0.0, 0.0, 0.0, 0.0, 0.0, 0.0, 0.0, 0.0, 0.0, 0.0, 0.0, 0.0, 0.0, 0.0, 0.0, 0.0, 0.0, 0.0, 0.0, 0.0, 0.0, 0.0, 0.0, 0.0, 0.0, 0.0, 0.0, 0.0, 0.0, 0.0, 0.0, 0.0, 0.0, 0.0, 0.0, 0.0, 0.0, 0.0, 0.0, 0.0, 0.0, 0.0, 0.0, 0.0, 0.0, 0.0, 0.0, 0.0, 0.0, 0.0, 0.0, 0.0, 0.0, 0.0, 0.0, 0.0, 0.0, 0.0, 0.0, 0.0, 0.0, 0.0, 0.0, 0.0, 0.0, 0.0, 0.0, 0.0, 0.0, 0.0, 0.0, 0.0, 0.0, 0.0, 0.0, 0.0, 0.0, 0.0, 0.0, 0.0, 0.0, 0.0, 0.0, 0.0, 0.0, 0.0, 0.0, 0.0, 0.0, 0.0, 0.0, 0.0, 0.0, 0.0, 0.0, 0.0, 0.0, 0.0, 0.0, 0.0, 0.0, 0.0, 0.0, 0.0, 0.0, 0.0, 0.0, 0.0, 0.0, 0.0, 0.0, 0.0, 0.0, 0.0, 0.0, 0.0, 0.0, 0.0, 0.0, 0.0, 0.0, 0.0, 0.0, 0.0, 0.0, 0.0, 0.0, 0.0, 0.0, 0.0, 0.0, 0.0, 0.0, 0.0, 0.0, 0.0, 0.0, 0.0, 0.0, 0.0, 0.0, 0.0, 0.0, 0.0, 0.0, 0.0, 0.0, 0.0, 0.0, 0.0, 0.0, 0.0, 0.0, 0.0, 0.0, 0.0, 0.0, 0.0, 0.0, 0.0, 0.0, 0.0, 0.0, 0.0, 0.0, 0.0, 0.0, 0.0, 0.0, 0.0, 0.0, 0.0, 0.0, 0.0, 0.0, 0.0, 0.0, 0.0, 0.0, 0.0, 0.0, 0.0, 0.0, 0.0, 0.0, 0.0, 0.0, 0.0, 0.0, 0.0, 0.0, 0.0, 0.0, 0.0, 0.0, 0.0, 0.0, 0.0, 0.0, 0.0, 0.0, 0.0, 0.0, 0.0, 0.0, 0.0, 0.0, 0.0, 0.0, 0.0, 0.0, 0.0, 0.0, 0.0, 0.0, 0.0, 0.0, 0.0, 0.0, 0.0, 0.0, 0.0, 0.0, 0.0, 0.0, 0.0, 0.0, 0.0, 0.0, 0.0, 0.0, 0.0, 0.0, 0.0, 0.0, 0.0, 0.0, 0.0, 0.0, 0.0, 0.0, 0.0, 0.0, 0.0, 0.0, 0.0, 0.0, 0.0, 0.0, 0.0, 0.0, 0.0, 0.0, 0.0, 0.0, 0.0, 0.0, 0.0, 0.0, 0.0, 0.0, 0.0, 0.0, 0.0, 0.0, 0.0, 0.0, 0.0, 0.0, 0.0, 0.0, 0.0, 0.0, 0.0, 0.0, 0.0, 0.0, 0.0, 0.0, 0.0, 0.0, 0.0, 0.0, 0.0, 0.0, 0.0, 0.0, 0.0, 0.0, 0.0, 0.0, 0.0, 0.0, 0.0, 0.0, 0.0, 0.0, 0.0, 0.0, 0.0, 0.0, 0.0, 0.0, 0.0, 0.0, 0.0, 0.0, 0.0, 0.0, 0.0, 0.0, 0.0, 0.0, 0.0, 0.0, 0.0, 0.0, 0.0, 0.0, 0.0, 0.0, 0.0, 0.0, 0.0, 0.0, 0.0, 0.0, 0.0, 0.0, 0.0, 0.0, 0.0, 0.0, 0.0, 0.0, 0.0, 0.0, 0.0, 0.0, 0.0, 0.0, 0.0, 0.0, 0.0, 0.0, 0.0, 0.0, 0.0, 0.0, 0.0, 0.0, 0.0, 0.0, 0.0, 0.0, 0.0, 0.0, 0.0, 0.0, 0.0, 0.0, 0.0, 0.0, 0.0, 0.0, 0.0, 0.0, 0.0, 0.0, 0.0, 0.0, 0.0, 0.0, 0.0, 0.0, 0.0, 0.0, 0.0, 0.0, 0.0, 0.0, 0.0, 0.0, 0.0, 0.0, 0.0, 0.0, 0.0, 0.0, 0.0, 0.0, 0.0, 0.0, 0.0, 0.0, 0.0, 0.0, 0.0, 0.0, 0.0, 0.0, 0.0, 0.0, 0.0, 0.0, 0.0, 0.0, 0.0, 0.0, 0.0, 0.0, 0.0, 0.0, 0.0, 0.0, 0.0, 0.0, 0.0, 0.0, 0.0, 0.0, 0.0, 0.0, 0.0, 0.0, 0.0, 0.0, 0.0, 0.0, 0.0, 0.0, 0.0, 0.0, 0.0, 0.0, 0.0, 0.0, 0.0, 0.0, 0.0, 0.0, 0.0, 0.0, 0.0, 0.0, 0.0, 0.0, 0.0, 0.0, 0.0, 0.0, 0.0, 0.0, 0.0, 0.0, 0.0, 0.0, 0.0, 0.0, 0.0, 0.0, 0.0, 0.0, 0.0, 0.0, 0.0, 0.0, 0.0, 0.0, 0.0, 0.0, 0.0, 0.0, 0.0, 0.0, 0.0, 0.0, 0.0, 0.0, 0.0, 0.0, 0.0, 0.0, 0.0, 0.0, 0.0, 0.0, 0.0, 0.0, 0.0, 0.0, 0.0, 0.0, 0.0, 0.0, 0.0, 0.0, 0.0, 0.0, 0.0, 0.0, 0.0, 0.0, 0.0, 0.0, 0.0, 0.0, 0.0, 0.0, 0.0, 0.0, 0.0, 0.0, 0.0, 0.0, 0.0, 0.0, 0.0, 0.0, 0.0, 0.0, 0.0, 0.0, 0.0, 0.0, 0.0, 0.0, 0.0, 0.0, 0.0, 0.0, 0.0, 0.0, 0.0, 0.0, 0.0, 0.0, 0.0, 0.0, 0.0, 0.0, 0.0, 0.0, 0.0, 0.0, 0.0, 0.0, 0.0, 0.0, 0.0, 0.0, 0.0, 0.0, 0.0, 0.0, 0.0, 0.0, 0.0, 0.0, 0.0, 0.0, 0.0, 0.0, 0.0, 0.0, 0.0, 0.0, 0.0, 0.0, 0.0, 0.0, 0.0, 0.0, 0.0, 0.0, 0.0, 0.0, 0.0, 0.0, 0.0, 0.0, 0.0, 0.0, 0.0, 0.0, 0.0, 0.0, 0.0, 0.0, 0.0, 0.0, 0.0, 0.0, 0.0, 0.0, 0.0, 0.0, 0.0, 0.0, 0.0, 0.0, 0.0, 0.0, 0.0, 0.0, 0.0, 0.0, 0.0, 0.0, 0.0, 0.0, 0.0, 0.0, 0.0, 0.0, 0.0, 0.0, 0.0, 0.0, 0.0, 0.0, 0.0, 0.0, 0.0, 0.0, 0.0, 0.0, 0.0, 0.0, 0.0, 0.0, 0.0, 0.0, 0.0, 0.0, 0.0, 0.0, 0.0, 0.0, 0.0, 0.0, 0.0, 0.0, 0.0, 0.0, 0.0, 0.0, 0.0, 0.0, 0.0, 0.0, 0.0, 0.0, 0.0, 0.0, 0.0, 0.0, 0.0, 0.0, 0.0, 0.0, 0.0, 0.0, 0.0, 0.0, 0.0, 0.0, 0.0, 0.0, 0.0, 0.0, 0.0, 0.0, 0.0, 0.0, 0.0, 0.0, 0.0, 0.0, 0.0, 0.0, 0.0, 0.0, 0.0, 0.0, 0.0, 0.0, 0.0, 0.0, 0.0, 0.0, 0.0, 0.0, 0.0, 0.0, 0.0, 0.0, 0.0, 0.0, 0.0, 0.0, 0.0, 0.0, 0.0, 0.0, 0.0, 0.0, 0.0, 0.0, 0.0, 0.0, 0.0, 0.0, 0.0, 0.0, 0.0, 0.0, 0.0, 0.0, 0.0, 0.0, 0.0, 0.0, 0.0, 0.0, 0.0, 0.0, 0.0, 0.0, 0.0, 0.0, 0.0, 0.0, 0.0, 0.0, 0.0, 0.0, 0.0, 0.0, 0.0, 0.0, 0.0, 0.0, 0.0, 0.0, 0.0, 0.0, 0.0, 0.0, 0.0, 0.0, 0.0, 0.0, 0.0, 0.0, 0.0, 0.0, 0.0, 0.0, 0.0, 0.0, 0.0, 0.0, 0.0, 0.0, 0.0, 0.0, 0.0, 0.0, 0.0, 0.0, 0.0, 0.0, 0.0, 0.0, 0.0, 0.0, 0.0, 0.0, 0.0, 0.0, 0.0, 0.0, 0.0, 0.0, 0.0, 0.0, 0.0, 0.0, 0.0, 0.0, 0.0, 0.0, 0.0, 0.0, 0.0, 0.0, 0.0, 0.0, 0.0, 0.0, 0.0, 0.0, 0.0, 0.0, 0.0, 0.0, 0.0, 0.0, 0.0, 0.0, 0.0, 0.0, 0.0, 0.0, 0.0, 0.0, 0.0, 0.0, 0.0, 0.0, 0.0, 0.0, 0.0, 0.0, 0.0, 0.0, 0.0, 0.0, 0.0, 0.0, 0.0, 0.0, 0.0, 0.0, 0.0, 0.0, 0.0, 0.0, 0.0, 0.0, 0.0, 0.0, 0.0, 0.0, 0.0, 0.0, 0.0, 0.0, 0.0, 0.0, 0.0, 0.0, 0.0, 0.0, 0.0, 0.0, 0.0, 0.0, 0.0, 0.0, 0.0, 0.0, 0.0, 0.0, 0.0, 0.0, 0.0, 0.0, 0.0, 0.0, 0.0, 0.0, 0.0, 0.0, 0.0, 0.0, 0.0, 0.0, 0.0, 0.0, 0.0, 0.0, 0.0, 0.0, 0.0, 0.0, 0.0, 0.0, 0.0, 0.0, 0.0, 0.0, 0.0, 0.0, 0.0, 0.0, 0.0, 0.0, 0.0, 0.0, 0.0, 0.0, 0.0, 0.0, 0.0, 0.0, 0.0, 0.0, 0.0, 0.0, 0.0, 0.0, 0.0, 0.0, 0.0, 0.0, 0.0, 0.0, 0.0, 0.0, 0.0, 0.0, 0.0, 0.0, 0.0, 0.0, 0.0, 0.0, 0.0, 0.0, 0.0, 0.0, 0.0, 0.0, 0.0, 0.0, 0.0, 0.0, 0.0, 0.0, 0.0, 0.0, 0.0, 0.0, 0.0, 0.0, 0.0, 0.0, 0.0, 0.0, 0.0, 0.0, 0.0, 0.0, 0.0, 0.0, 0.0, 0.0, 0.0, 0.0, 0.0, 0.0, 0.0, 0.0, 0.0, 0.0, 0.0, 0.0, 0.0, 0.0, 0.0, 0.0, 0.0, 0.0, 0.0, 0.0, 0.0, 0.0, 0.0, 0.0, 0.0, 0.0, 0.0, 0.0, 0.0, 0.0, 0.0, 0.0, 0.0, 0.0, 0.0, 0.0, 0.0, 0.0, 0.0, 0.0, 0.0, 0.0, 0.0, 0.0, 0.0, 0.0, 0.0, 0.0, 0.0, 0.0, 0.0, 0.0, 0.0, 0.0, 0.0, 0.0, 0.0, 0.0, 0.0, 0.0, 0.0, 0.0, 0.0, 0.0, 0.0, 0.0, 0.0, 0.0, 0.0, 0.0, 0.0, 0.0, 0.0, 0.0, 0.0, 0.0, 0.0, 0.0, 0.0, 0.0, 0.0, 0.0, 0.0, 0.0, 0.0, 0.0, 0.0, 0.0, 0.0, 0.0, 0.0, 0.0, 0.0, 0.0, 0.0, 0.0, 0.0, 0.0, 0.0, 0.0, 0.0, 0.0, 0.0, 0.0, 0.0, 0.0, 0.0, 0.0, 0.0, 0.0, 0.0, 0.0, 0.0, 0.0, 0.0, 0.0, 0.0, 0.0, 0.0, 0.0, 0.0, 0.0, 0.0, 0.0, 0.0, 0.0, 0.0, 0.0, 0.0, 0.0, 0.0, 0.0, 0.0, 0.0, 0.0, 0.0, 0.0, 0.0, 0.0, 0.0, 0.0, 0.0, 0.0, 0.0, 0.0, 0.0, 0.0, 0.0, 0.0, 0.0, 0.0, 0.0, 0.0, 0.0, 0.0, 0.0, 0.0, 0.0, 0.0, 0.0, 0.0, 0.0, 0.0, 0.0, 0.0, 0.0, 0.0, 0.0, 0.0, 0.0, 0.0, 0.0, 0.0, 0.0, 0.0, 0.0, 0.0, 0.0, 0.0, 0.0, 0.0, 0.0, 0.0, 0.0, 0.0, 0.0, 0.0, 0.0, 0.0, 0.0, 0.0, 0.0, 0.0, 0.0, 0.0, 0.0, 0.0, 0.0, 0.0, 0.0, 0.0, 0.0, 0.0, 0.0, 0.0, 0.0, 0.0, 0.0, 0.0, 0.0, 0.0, 0.0, 0.0, 0.0, 0.0, 0.0, 0.0, 0.0, 0.0, 0.0, 0.0, 0.0, 0.0, 0.0, 0.0, 0.0, 0.0, 0.0, 0.0, 0.0, 0.0, 0.0, 0.0, 0.0, 0.0, 0.0, 0.0, 0.0, 0.0, 0.0, 0.0, 0.0, 0.0, 0.0, 0.0, 0.0, 0.0, 0.0, 0.0, 0.0, 0.0, 0.0, 0.0, 0.0, 0.0, 0.0, 0.0, 0.0, 0.0, 0.0, 0.0, 0.0, 0.0, 0.0, 0.0, 0.0, 0.0, 0.0, 0.0, 0.0, 0.0, 0.0, 0.0, 0.0, 0.0, 0.0, 0.0, 0.0, 0.0, 0.0, 0.0, 0.0, 0.0, 0.0, 0.0, 0.0, 0.0, 0.0, 0.0, 0.0, 0.0, 0.0, 0.0, 0.0, 0.0, 0.0, 0.0, 0.0, 0.0, 0.0, 0.0, 0.0, 0.0, 0.0, 0.0, 0.0, 0.0, 0.0, 0.0, 0.0, 0.0, 0.0, 0.0, 0.0, 0.0, 0.0, 0.0, 0.0, 0.0, 0.0, 0.0, 0.0, 0.0, 0.0, 0.0, 0.0, 0.0, 0.0, 0.0, 0.0, 0.0, 0.0, 0.0, 0.0, 0.0, 0.0, 0.0, 0.0, 0.0, 0.0, 0.0, 0.0, 0.0, 0.0, 0.0, 0.0, 0.0, 0.0, 0.0, 0.0, 0.0, 0.0, 0.0, 0.0, 0.0, 0.0, 0.0, 0.0, 0.0, 0.0, 0.0, 0.0, 0.0, 0.0, 0.0, 0.0, 0.0, 0.0, 0.0, 0.0, 0.0, 0.0, 0.0, 0.0, 0.0, 0.0, 0.0, 0.0, 0.0, 0.0, 0.0, 0.0, 0.0, 0.0, 0.0, 0.0, 0.0, 0.0, 0.0, 0.0, 0.0, 0.0, 0.0, 0.0, 0.0, 0.0, 0.0, 0.0, 0.0, 0.0, 0.0, 0.0, 0.0, 0.0, 0.0, 0.0, 0.0, 0.0, 0.0, 0.0, 0.0, 0.0, 0.0, 0.0, 0.0, 0.0, 0.0, 0.0, 0.0, 0.0, 0.0, 0.0, 0.0, 0.0, 0.0, 0.0, 0.0, 0.0, 0.0, 0.0, 0.0, 0.0, 0.0, 0.0, 0.0, 0.0, 0.0, 0.0, 0.0, 0.0, 0.0, 0.0, 0.0, 0.0, 0.0, 0.0, 0.0, 0.0, 0.0, 0.0, 0.0, 0.0, 0.0, 0.0, 0.0, 0.0, 0.0, 0.0, 0.0, 0.0, 0.0, 0.0, 0.0, 0.0, 0.0, 0.0, 0.0, 0.0, 0.0, 0.0, 0.0, 0.0, 0.0, 0.0, 0.0, 0.0, 0.0, 0.0, 0.0, 0.0, 0.0, 0.0, 0.0, 0.0, 0.0, 0.0, 0.0, 0.0, 0.0, 0.0, 0.0, 0.0, 0.0, 0.0, 0.0, 0.0, 0.0, 0.0, 0.0, 0.0, 0.0, 0.0, 0.0, 0.0, 0.0, 0.0, 0.0, 0.0, 0.0, 0.0, 0.0, 0.0, 0.0, 0.0, 0.0, 0.0, 0.0, 0.0, 0.0, 0.0, 0.0, 0.0, 0.0, 0.0, 0.0, 0.0, 0.0, 0.0, 0.0, 0.0, 0.0, 0.0, 0.0, 0.0, 0.0, 0.0, 0.0, 0.0, 0.0, 0.0, 0.0, 0.0, 0.0, 0.0, 0.0, 0.0, 0.0, 0.0, 0.0, 0.0, 0.0, 0.0, 0.0, 0.0, 0.0, 0.0, 0.0, 0.0, 0.0, 0.0, 0.0, 0.0, 0.0, 0.0, 0.0, 0.0, 0.0, 0.0, 0.0, 0.0, 0.0, 0.0, 0.0, 0.0, 0.0, 0.0, 0.0, 0.0, 0.0, 0.0, 0.0, 0.0, 0.0, 0.0, 0.0, 0.0, 0.0, 0.0, 0.0, 0.0, 0.0, 0.0, 0.0, 0.0, 0.0, 0.0, 0.0, 0.0, 0.0, 0.0, 0.0, 0.0, 0.0, 0.0, 0.0, 0.0, 0.0, 0.0, 0.0, 0.0, 0.0, 0.0, 0.0, 0.0, 0.0, 0.0, 0.0, 0.0, 0.0, 0.0, 0.0, 0.0, 0.0, 0.0, 0.0, 0.0, 0.0, 0.0, 0.0, 0.0, 0.0, 0.0, 0.0, 0.0, 0.0, 0.0, 0.0, 0.0, 0.0, 0.0, 0.0, 0.0, 0.0, 0.0, 0.0, 0.0, 0.0, 0.0, 0.0, 0.0, 0.0, 0.0, 0.0, 0.0, 0.0, 0.0, 0.0, 0.0, 0.0, 0.0, 0.0, 0.0, 0.0, 0.0, 0.0, 0.0, 0.0, 0.0, 0.0, 0.0, 0.0, 0.0, 0.0, 0.0, 0.0, 0.0, 0.0, 0.0, 0.0, 0.0, 0.0, 0.0, 0.0, 0.0, 0.0, 0.0, 0.0, 0.0, 0.0, 0.0, 0.0, 0.0, 0.0, 0.0, 0.0, 0.0, 0.0, 0.0, 0.0, 0.0, 0.0, 0.0, 0.0, 0.0, 0.0, 0.0, 0.0, 0.0, 0.0, 0.0, 0.0, 0.0, 0.0, 0.0, 0.0, 0.0, 0.0, 0.0, 0.0, 0.0, 0.0, 0.0, 0.0, 0.0, 0.0, 0.0, 0.0, 0.0, 0.0, 0.0, 0.0, 0.0, 0.0, 0.0, 0.0, 0.0, 0.0, 0.0, 0.0, 0.0, 0.0, 0.0, 0.0, 0.0, 0.0, 0.0, 0.0, 0.0, 0.0, 0.0, 0.0, 0.0, 0.0, 0.0, 0.0, 0.0, 0.0, 0.0, 0.0, 0.0, 0.0, 0.0, 0.0, 0.0, 0.0, 0.0, 0.0, 0.0, 0.0, 0.0, 0.0, 0.0, 0.0, 0.0, 0.0, 0.0, 0.0, 0.0, 0.0, 0.0, 0.0, 0.0, 0.0, 0.0, 0.0, 0.0, 0.0, 0.0, 0.0, 0.0, 0.0, 0.0, 0.0, 0.0, 0.0, 0.0, 0.0, 0.0, 0.0, 0.0, 0.0, 0.0, 0.0, 0.0, 0.0, 0.0, 0.0, 0.0, 0.0, 0.0, 0.0, 0.0, 0.0, 0.0, 0.0, 0.0, 0.0, 0.0, 0.0, 0.0, 0.0, 0.0, 0.0, 0.0, 0.0, 0.0, 0.0, 0.0, 0.0, 0.0, 0.0, 0.0, 0.0, 0.0, 0.0, 0.0, 0.0, 0.0, 0.0, 0.0, 0.0, 0.0, 0.0, 0.0, 0.0, 0.0, 0.0, 0.0, 0.0, 0.0, 0.0, 0.0, 0.0, 0.0, 0.0, 0.0, 0.0, 0.0, 0.0, 0.0, 0.0, 0.0, 0.0, 0.0, 0.0, 0.0, 0.0, 0.0, 0.0, 0.0, 0.0, 0.0, 0.0, 0.0, 0.0, 0.0, 0.0, 0.0, 0.0, 0.0, 0.0, 0.0, 0.0, 0.0, 0.0, 0.0, 0.0, 0.0, 0.0, 0.0, 0.0, 0.0, 0.0, 0.0, 0.0, 0.0, 0.0, 0.0, 0.0, 0.0, 0.0, 0.0, 0.0, 0.0, 0.0, 0.0, 0.0, 0.0, 0.0, 0.0, 0.0, 0.0, 0.0, 0.0, 0.0, 0.0, 0.0, 0.0, 0.0, 0.0, 0.0, 0.0, 0.0, 0.0, 0.0, 0.0, 0.0, 0.0, 0.0, 0.0, 0.0, 0.0, 0.0, 0.0, 0.0, 0.0, 0.0, 0.0, 0.0, 0.0, 0.0, 0.0, 0.0, 0.0, 0.0, 0.0, 0.0, 0.0, 0.0, 0.0, 0.0, 0.0, 0.0, 0.0, 0.0, 0.0, 0.0, 0.0, 0.0, 0.0, 0.0, 0.0, 0.0, 0.0, 0.0, 0.0, 0.0, 0.0, 0.0, 0.0, 0.0, 0.0, 0.0, 0.0, 0.0, 0.0, 0.0, 0.0, 0.0, 0.0, 0.0, 0.0, 0.0, 0.0, 0.0, 0.0, 0.0, 0.0, 0.0, 0.0, 0.0, 0.0, 0.0, 0.0, 0.0, 0.0, 0.0, 0.0, 0.0, 0.0, 0.0, 0.0, 0.0, 0.0, 0.0, 0.0, 0.0, 0.0, 0.0, 0.0, 0.0, 0.0, 0.0, 0.0, 0.0, 0.0, 0.0, 0.0, 0.0, 0.0, 0.0, 0.0, 0.0, 0.0, 0.0, 0.0, 0.0, 0.0, 0.0, 0.0, 0.0, 0.0, 0.0, 0.0, 0.0, 0.0, 0.0, 0.0, 0.0, 0.0, 0.0, 0.0, 0.0, 0.0, 0.0, 0.0, 0.0, 0.0, 0.0, 0.0, 0.0, 0.0, 0.0, 0.0, 0.0, 0.0, 0.0, 0.0, 0.0, 0.0, 0.0, 0.0, 0.0, 0.0, 0.0, 0.0, 0.0, 0.0, 0.0, 0.0, 0.0, 0.0, 0.0, 0.0, 0.0, 0.0, 0.0, 0.0, 0.0, 0.0, 0.0, 0.0, 0.0, 0.0, 0.0, 0.0, 0.0, 0.0, 0.0, 0.0, 0.0, 0.0, 0.0, 0.0, 0.0, 0.0, 0.0, 0.0, 0.0, 0.0, 0.0, 0.0, 0.0, 0.0, 0.0, 0.0, 0.0, 0.0, 0.0, 0.0, 0.0, 0.0, 0.0, 0.0, 0.0, 0.0, 0.0, 0.0, 0.0, 0.0, 0.0, 0.0, 0.0, 0.0, 0.0, 0.0, 0.0, 0.0, 0.0, 0.0, 0.0, 0.0, 0.0, 0.0, 0.0, 0.0, 0.0, 0.0, 0.0, 0.0, 0.0, 0.0, 0.0, 0.0, 0.0, 0.0, 0.0, 0.0, 0.0, 0.0, 0.0, 0.0, 0.0, 0.0, 0.0, 0.0, 0.0, 0.0, 0.0, 0.0, 0.0, 0.0, 0.0, 0.0, 0.0, 0.0, 0.0, 0.0, 0.0, 0.0, 0.0, 0.0, 0.0, 0.0, 0.0, 0.0, 0.0, 0.0, 0.0, 0.0, 0.0, 0.0, 0.0, 0.0, 0.0, 0.0, 0.0, 0.0, 0.0, 0.0, 0.0, 0.0, 0.0, 0.0, 0.0, 0.0, 0.0, 0.0, 0.0, 0.0, 0.0, 0.0, 0.0, 0.0, 0.0, 0.0, 0.0, 0.0, 0.0, 0.0, 0.0, 0.0, 0.0, 0.0, 0.0, 0.0, 0.0, 0.0, 0.0, 0.0, 0.0, 0.0, 0.0, 0.0, 0.0, 0.0, 0.0, 0.0, 0.0, 0.0, 0.0, 0.0, 0.0, 0.0, 0.0, 0.0, 0.0, 0.0, 0.0, 0.0, 0.0, 0.0, 0.0, 0.0, 0.0, 0.0, 0.0, 0.0, 0.0, 0.0, 0.0, 0.0, 0.0, 0.0, 0.0, 0.0, 0.0, 0.0, 0.0, 0.0, 0.0, 0.0, 0.0, 0.0, 0.0, 0.0, 0.0, 0.0, 0.0, 0.0, 0.0, 0.0, 0.0, 0.0, 0.0, 0.0, 0.0, 0.0, 0.0, 0.0, 0.0, 0.0, 0.0, 0.0, 0.0, 0.0, 0.0, 0.0, 0.0, 0.0, 0.0, 0.0, 0.0, 0.0, 0.0, 0.0, 0.0, 0.0, 0.0, 0.0, 0.0, 0.0, 0.0, 0.0, 0.0, 0.0, 0.0, 0.0, 0.0, 0.0, 0.0, 0.0, 0.0, 0.0, 0.0, 0.0, 0.0, 0.0, 0.0, 0.0, 0.0, 0.0, 0.0, 0.0, 0.0, 0.0, 0.0, 0.0, 0.0, 0.0, 0.0, 0.0, 0.0, 0.0, 0.0, 0.0, 0.0, 0.0, 0.0, 0.0, 0.0, 0.0, 0.0, 0.0, 0.0, 0.0, 0.0, 0.0, 0.0, 0.0, 0.0, 0.0, 0.0, 0.0, 0.0, 0.0, 0.0, 0.0, 0.0, 0.0, 0.0, 0.0, 0.0, 0.0, 0.0, 0.0, 0.0, 0.0, 0.0, 0.0, 0.0, 0.0, 0.0, 0.0, 0.0, 0.0, 0.0, 0.0, 0.0, 0.0, 0.0, 0.0, 0.0, 0.0, 0.0, 0.0, 0.0, 0.0, 0.0, 0.0, 0.0, 0.0, 0.0, 0.0, 0.0, 0.0, 0.0, 0.0, 0.0, 0.0, 0.0, 0.0, 0.0, 0.0, 0.0, 0.0, 0.0, 0.0, 0.0, 0.0, 0.0, 0.0, 0.0, 0.0, 0.0, 0.0, 0.0, 0.0, 0.0, 0.0, 0.0, 0.0, 0.0, 0.0, 0.0, 0.0, 0.0, 0.0, 0.0, 0.0, 0.0, 0.0, 0.0, 0.0, 0.0, 0.0, 0.0, 0.0, 0.0, 0.0, 0.0, 0.0, 0.0, 0.0, 0.0, 0.0, 0.0, 0.0, 0.0, 0.0, 0.0, 0.0, 0.0, 0.0, 0.0, 0.0, 0.0, 0.0, 0.0, 0.0, 0.0, 0.0, 0.0, 0.0, 0.0, 0.0, 0.0, 0.0, 0.0, 0.0, 0.0, 0.0, 0.0, 0.0, 0.0, 0.0, 0.0, 0.0, 0.0, 0.0, 0.0, 0.0, 0.0, 0.0, 0.0, 0.0, 0.0, 0.0, 0.0, 0.0, 0.0, 0.0, 0.0, 0.0, 0.0, 0.0, 0.0, 0.0, 0.0, 0.0, 0.0, 0.0, 0.0, 0.0, 0.0, 0.0, 0.0, 0.0, 0.0, 0.0, 0.0, 0.0, 0.0, 0.0, 0.0, 0.0, 0.0, 0.0, 0.0, 0.0, 0.0, 0.0, 0.0, 0.0, 0.0, 0.0, 0.0, 0.0, 0.0, 0.0, 0.0, 0.0, 0.0, 0.0, 0.0, 0.0, 0.0, 0.0, 0.0, 0.0, 0.0, 0.0, 0.0, 0.0, 0.0, 0.0, 0.0, 0.0, 0.0, 0.0, 0.0, 0.0, 0.0, 0.0, 0.0, 0.0, 0.0, 0.0, 0.0, 0.0, 0.0, 0.0, 0.0, 0.0, 0.0, 0.0, 0.0, 0.0, 0.0, 0.0, 0.0, 0.0, 0.0, 0.0, 0.0, 0.0, 0.0, 0.0, 0.0, 0.0, 0.0, 0.0, 0.0, 0.0, 0.0, 0.0, 0.0, 0.0, 0.0, 0.0, 0.0, 0.0, 0.0, 0.0, 0.0, 0.0, 0.0, 0.0, 0.0, 0.0, 0.0, 0.0, 0.0, 0.0, 0.0, 0.0, 0.0, 0.0, 0.0, 0.0, 0.0, 0.0, 0.0, 0.0, 0.0, 0.0, 0.0, 0.0, 0.0, 0.0, 0.0, 0.0, 0.0, 0.0, 0.0, 0.0, 0.0, 0.0, 0.0, 0.0, 0.0, 0.0, 0.0, 0.0, 0.0, 0.0, 0.0, 0.0, 0.0, 0.0, 0.0, 0.0, 0.0, 0.0, 0.0, 0.0, 0.0, 0.0, 0.0, 0.0, 0.0, 0.0, 0.0, 0.0, 0.0, 0.0, 0.0, 0.0, 0.0, 0.0, 0.0, 0.0, 0.0, 0.0, 0.0, 0.0, 0.0, 0.0, 0.0, 0.0, 0.0, 0.0, 0.0, 0.0, 0.0, 0.0, 0.0, 0.0, 0.0, 0.0, 0.0, 0.0, 0.0, 0.0, 0.0, 0.0, 0.0, 0.0, 0.0, 0.0, 0.0, 0.0, 0.0, 0.0, 0.0, 0.0, 0.0, 0.0, 0.0, 0.0, 0.0, 0.0, 0.0, 0.0, 0.0, 0.0, 0.0, 0.0, 0.0, 0.0, 0.0, 0.0, 0.0, 0.0, 0.0, 0.0, 0.0, 0.0, 0.0, 0.0, 0.0, 0.0, 0.0, 0.0, 0.0, 0.0, 0.0, 0.0, 0.0, 0.0, 0.0, 0.0, 0.0, 0.0, 0.0, 0.0, 0.0, 0.0, 0.0, 0.0, 0.0, 0.0, 0.0, 0.0, 0.0, 0.0, 0.0, 0.0, 0.0, 0.0, 0.0, 0.0, 0.0, 0.0, 0.0, 0.0, 0.0, 0.0, 0.0, 0.0, 0.0, 0.0, 0.0, 0.0, 0.0, 0.0, 0.0, 0.0, 0.0, 0.0, 0.0, 0.0, 0.0, 0.0, 0.0, 0.0, 0.0, 0.0, 0.0, 0.0, 0.0, 0.0, 0.0, 0.0, 0.0, 0.0, 0.0, 0.0, 0.0, 0.0, 0.0, 0.0, 0.0, 0.0, 0.0, 0.0, 0.0, 0.0, 0.0, 0.0, 0.0, 0.0, 0.0, 0.0, 0.0, 0.0, 0.0, 0.0, 0.0, 0.0, 0.0, 0.0, 0.0, 0.0, 0.0, 0.0, 0.0, 0.0, 0.0, 0.0, 0.0, 0.0, 0.0, 0.0, 0.0, 0.0, 0.0, 0.0, 0.0, 0.0, 0.0, 0.0, 0.0, 0.0, 0.0, 0.0, 0.0, 0.0, 0.0, 0.0, 0.0, 0.0, 0.0, 0.0, 0.0, 0.0, 0.0, 0.0, 0.0, 0.0, 0.0, 0.0, 0.0, 0.0, 0.0, 0.0, 0.0, 0.0, 0.0, 0.0, 0.0, 0.0, 0.0, 0.0, 0.0, 0.0, 0.0, 0.0, 0.0, 0.0, 0.0, 0.0, 0.0, 0.0, 0.0, 0.0, 0.0, 0.0, 0.0, 0.0, 0.0, 0.0, 0.0, 0.0, 0.0, 0.0, 0.0, 0.0, 0.0, 0.0, 0.0, 0.0, 0.0, 0.0, 0.0, 0.0, 0.0, 0.0, 0.0, 0.0, 0.0, 0.0, 0.0, 0.0, 0.0, 0.0, 0.0, 0.0, 0.0, 0.0, 0.0, 0.0, 0.0, 0.0, 0.0, 0.0, 0.0, 0.0, 0.0, 0.0, 0.0, 0.0, 0.0, 0.0, 0.0, 0.0, 0.0, 0.0, 0.0, 0.0, 0.0, 0.0, 0.0, 0.0, 0.0, 0.0, 0.0, 0.0, 0.0, 0.0, 0.0, 0.0, 0.0, 0.0, 0.0, 0.0, 0.0, 0.0, 0.0, 0.0, 0.0, 0.0, 0.0, 0.0, 0.0, 0.0, 0.0, 0.0, 0.0, 0.0, 0.0, 0.0, 0.0, 0.0, 0.0, 0.0, 0.0, 0.0, 0.0, 0.0, 0.0, 0.0, 0.0, 0.0, 0.0, 0.0, 0.0, 0.0, 0.0, 0.0, 0.0, 0.0, 0.0, 0.0, 0.0, 0.0, 0.0, 0.0, 0.0, 0.0, 0.0, 0.0, 0.0, 0.0, 0.0, 0.0, 0.0, 0.0, 0.0, 0.0, 0.0, 0.0, 0.0, 0.0, 0.0, 0.0, 0.0, 0.0, 0.0, 0.0, 0.0, 0.0, 0.0, 0.0, 0.0, 0.0, 0.0, 0.0, 0.0, 0.0, 0.0, 0.0, 0.0, 0.0, 0.0, 0.0, 0.0, 0.0, 0.0, 0.0, 0.0, 0.0, 0.0, 0.0, 0.0, 0.0, 0.0, 0.0, 0.0, 0.0, 0.0, 0.0, 0.0, 0.0, 0.0, 0.0, 0.0, 0.0, 0.0, 0.0, 0.0, 0.0, 0.0, 0.0, 0.0, 0.0, 0.0, 0.0, 0.0, 0.0, 0.0, 0.0, 0.0, 0.0, 0.0, 0.0, 0.0, 0.0, 0.0, 0.0, 0.0, 0.0, 0.0, 0.0, 0.0, 0.0, 0.0, 0.0, 0.0, 0.0, 0.0, 0.0, 0.0, 0.0, 0.0, 0.0, 0.0, 0.0, 0.0, 0.0, 0.0, 0.0, 0.0, 0.0, 0.0, 0.0, 0.0, 0.0, 0.0, 0.0, 0.0, 0.0, 0.0, 0.0, 0.0, 0.0, 0.0, 0.0, 0.0, 0.0, 0.0, 0.0, 0.0, 0.0, 0.0, 0.0, 0.0, 0.0, 0.0, 0.0, 0.0, 0.0, 0.0, 0.0, 0.0, 0.0, 0.0, 0.0, 0.0, 0.0, 0.0, 0.0, 0.0, 0.0, 0.0, 0.0, 0.0, 0.0, 0.0, 0.0, 0.0, 0.0, 0.0, 0.0, 0.0, 0.0, 0.0, 0.0, 0.0, 0.0, 0.0, 0.0, 0.0, 0.0, 0.0, 0.0, 0.0, 0.0, 0.0, 0.0, 0.0, 0.0, 0.0, 0.0, 0.0, 0.0, 0.0, 0.0, 0.0, 0.0, 0.0, 0.0, 0.0, 0.0, 0.0, 0.0, 0.0, 0.0, 0.0, 0.0, 0.0, 0.0, 0.0, 0.0, 0.0, 0.0, 0.0, 0.0, 0.0, 0.0, 0.0, 0.0, 0.0, 0.0, 0.0, 0.0, 0.0, 0.0, 0.0, 0.0, 0.0, 0.0, 0.0, 0.0, 0.0, 0.0, 0.0, 0.0, 0.0, 0.0, 0.0, 0.0, 0.0, 0.0, 0.0, 0.0, 0.0, 0.0, 0.0, 0.0, 0.0, 0.0, 0.0, 0.0, 0.0, 0.0, 0.0, 0.0, 0.0, 0.0, 0.0, 0.0, 0.0, 0.0, 0.0, 0.0, 0.0, 0.0, 0.0, 0.0, 0.0, 0.0, 0.0, 0.0, 0.0, 0.0, 0.0, 0.0, 0.0, 0.0, 0.0, 0.0, 0.0, 0.0, 0.0, 0.0, 0.0, 0.0, 0.0, 0.0, 0.0, 0.0, 0.0, 0.0, 0.0, 0.0, 0.0, 0.0, 0.0, 0.0, 0.0, 0.0, 0.0, 0.0, 0.0, 0.0, 0.0, 0.0, 0.0, 0.0, 0.0, 0.0, 0.0, 0.0, 0.0, 0.0, 0.0, 0.0, 0.0, 0.0, 0.0, 0.0, 0.0, 0.0, 0.0, 0.0, 0.0, 0.0, 0.0, 0.0, 0.0, 0.0, 0.0, 0.0, 0.0, 0.0, 0.0, 0.0, 0.0, 0.0, 0.0, 0.0, 0.0, 0.0, 0.0, 0.0, 0.0, 0.0, 0.0, 0.0, 0.0, 0.0, 0.0, 0.0, 0.0, 0.0, 0.0, 0.0, 0.0, 0.0, 0.0, 0.0, 0.0, 0.0, 0.0, 0.0, 0.0, 0.0, 0.0, 0.0, 0.0, 0.0, 0.0, 0.0, 0.0, 0.0, 0.0, 0.0, 0.0, 0.0, 0.0, 0.0, 0.0, 0.0, 0.0, 0.0, 0.0, 0.0, 0.0, 0.0, 0.0, 0.0, 0.0, 0.0, 0.0, 0.0, 0.0, 0.0, 0.0, 0.0, 0.0, 0.0, 0.0, 0.0, 0.0, 0.0, 0.0, 0.0, 0.0, 0.0, 0.0, 0.0, 0.0, 0.0, 0.0, 0.0, 0.0, 0.0, 0.0, 0.0, 0.0, 0.0, 0.0, 0.0, 0.0, 0.0, 0.0, 0.0, 0.0, 0.0, 0.0, 0.0, 0.0, 0.0, 0.0, 0.0, 0.0, 0.0, 0.0, 0.0, 0.0, 0.0, 0.0, 0.0, 0.0, 0.0, 0.0, 0.0, 0.0, 0.0, 0.0, 0.0, 0.0, 0.0, 0.0, 0.0, 0.0, 0.0, 0.0, 0.0, 0.0, 0.0, 0.0, 0.0, 0.0, 0.0, 0.0, 0.0, 0.0, 0.0, 0.0, 0.0, 0.0, 0.0, 0.0, 0.0, 0.0, 0.0, 0.0, 0.0, 0.0, 0.0, 0.0, 0.0, 0.0, 0.0, 0.0, 0.0, 0.0, 0.0, 0.0, 0.0, 0.0, 0.0, 0.0, 0.0, 0.0, 0.0, 0.0, 0.0, 0.0, 0.0, 0.0, 0.0, 0.0, 0.0, 0.0, 0.0, 0.0, 0.0, 0.0, 0.0, 0.0, 0.0, 0.0, 0.0, 0.0, 0.0, 0.0, 0.0, 0.0, 0.0, 0.0, 0.0, 0.0, 0.0, 0.0, 0.0, 0.0, 0.0, 0.0, 0.0, 0.0, 0.0, 0.0, 0.0, 0.0, 0.0, 0.0, 0.0, 0.0, 0.0, 0.0, 0.0, 0.0, 0.0, 0.0, 0.0, 0.0, 0.0, 0.0, 0.0, 0.0, 0.0, 0.0, 0.0, 0.0, 0.0, 0.0, 0.0, 0.0, 0.0, 0.0, 0.0, 0.0, 0.0, 0.0, 0.0, 0.0, 0.0, 0.0, 0.0, 0.0, 0.0, 0.0, 0.0, 0.0, 0.0, 0.0, 0.0, 0.0, 0.0, 0.0, 0.0, 0.0, 0.0, 0.0, 0.0, 0.0, 0.0, 0.0, 0.0, 0.0, 0.0, 0.0, 0.0, 0.0, 0.0, 0.0, 0.0, 0.0, 0.0, 0.0, 0.0, 0.0, 0.0, 0.0, 0.0, 0.0, 0.0, 0.0, 0.0, 0.0, 0.0, 0.0, 0.0, 0.0, 0.0, 0.0, 0.0, 0.0, 0.0, 0.0, 0.0, 0.0, 0.0, 0.0, 0.0, 0.0, 0.0, 0.0, 0.0, 0.0, 0.0, 0.0, 0.0, 0.0, 0.0, 0.0, 0.0, 0.0, 0.0, 0.0, 0.0, 0.0, 0.0, 0.0, 0.0, 0.0, 0.0, 0.0, 0.0, 0.0, 0.0, 0.0, 0.0, 0.0, 0.0, 0.0, 0.0, 0.0, 0.0, 0.0, 0.0, 0.0, 0.0, 0.0, 0.0, 0.0, 0.0, 0.0, 0.0, 0.0, 0.0, 0.0, 0.0, 0.0, 0.0, 0.0, 0.0, 0.0, 0.0, 0.0, 0.0, 0.0, 0.0, 0.0, 0.0, 0.0, 0.0, 0.0, 0.0, 0.0, 0.0, 0.0, 0.0, 0.0, 0.0, 0.0, 0.0, 0.0, 0.0, 0.0, 0.0, 0.0, 0.0, 0.0, 0.0, 0.0, 0.0, 0.0, 0.0, 0.0, 0.0, 0.0, 0.0, 0.0, 0.0, 0.0, 0.0, 0.0, 0.0, 0.0, 0.0, 0.0, 0.0, 0.0, 0.0, 0.0, 0.0, 0.0, 0.0, 0.0, 0.0, 0.0, 0.0, 0.0, 0.0, 0.0, 0.0, 0.0, 0.0, 0.0, 0.0, 0.0, 0.0, 0.0, 0.0, 0.0, 0.0, 0.0, 0.0, 0.0, 0.0, 0.0, 0.0, 0.0, 0.0, 0.0, 0.0, 0.0, 0.0, 0.0, 0.0, 0.0, 0.0, 0.0, 0.0, 0.0, 0.0, 0.0, 0.0, 0.0, 0.0, 0.0, 0.0, 0.0, 0.0, 0.0, 0.0, 0.0, 0.0, 0.0, 0.0, 0.0, 0.0, 0.0, 0.0, 0.0, 0.0, 0.0, 0.0, 0.0, 0.0, 0.0, 0.0, 0.0, 0.0, 0.0, 0.0, 0.0, 0.0, 0.0, 0.0, 0.0, 0.0, 0.0, 0.0, 0.0, 0.0, 0.0, 0.0, 0.0, 0.0, 0.0, 0.0, 0.0, 0.0, 0.0, 0.0, 0.0, 0.0, 0.0, 0.0, 0.0, 0.0, 0.0, 0.0, 0.0, 0.0, 0.0, 0.0, 0.0, 1.0, 0.0, 1.0, 1.0, 0.0, 1.0, 0.0, 0.0, 1.0, 0.0, 1.0, 1.0, 0.0, 1.0, 0.0, 0.0, 0.0, 0.0, 0.0, 0.0, 0.0, 0.0, 0.0, 0.0, 0.0, 0.0, 0.0, 0.0, 0.0, 0.0, 0.0, 0.0, 0.0, 0.0, 0.0, 0.0, 0.0, 0.0, 0.0, 0.0, 0.0, 0.0, 0.0, 0.0, 0.0, 0.0, 0.0, 0.0, 0.0, 0.0, 0.0, 0.0, 0.0, 0.0, 0.0, 0.0, 0.0, 0.0, 0.0, 0.0, 0.0, 0.0, 0.0, 0.0, 0.0, 0.0, 0.0, 0.0, 0.0, 0.0, 0.0, 0.0, 0.0, 0.0, 0.0, 0.0, 0.0, 0.0, 0.0, 0.0, 0.0, 0.0, 0.0, 0.0, 0.0, 0.0, 0.0, 0.0, 0.0, 0.0, 0.0, 0.0, 0.0, 0.0, 0.0, 0.0, 0.0, 0.0, 0.0, 0.0, 0.0, 0.0, 0.0, 0.0, 0.0, 0.0, 0.0, 0.0, 0.0, 0.0, 0.0, 0.0, 0.0, 0.0, 0.0, 0.0, 0.0, 0.0, 0.0, 1.0, 0.0, 0.0, 0.0, 0.0, 0.0, 1.0, 0.0, 0.0, 0.0, 0.0, 0.0, 0.0, 0.0, 0.0, 0.0, 0.0, 0.0, 0.0, 0.0, 0.0, 0.0, 0.0, 0.0, 0.0, 1.0, 0.0, 1.0, 0.0, 0.0, 0.0, 0.0, 0.0, 0.0, 0.0, 0.0, 0.0, 0.0, 0.0, 0.0, 0.0, 0.0, 0.0, 0.0, 0.0, 0.0, 0.0, 1.0, 0.0, 1.0, 1.0, 1.0, 1.0, 1.0, 0.0, 0.0, 0.0, 0.0, 0.0, 0.0, 0.0, 0.0, 0.0, 0.0, 0.0, 0.0, 0.0, 0.0, 0.0, 0.0, 0.0, 1.0, 1.0, 0.0, 1.0, 0.0, 1.0, 1.0, 1.0, 0.0, 0.0, 0.0, 0.0, 0.0, 0.0, 0.0, 0.0, 0.0, 0.0, 0.0, 0.0, 0.0, 0.0, 0.0, 0.0, 0.0, 1.0, 0.0, 0.0, 0.0, 0.0, 0.0, 1.0, 0.0, 0.0, 0.0, 0.0, 0.0, 0.0, 0.0, 0.0, 0.0, 0.0, 0.0, 0.0, 0.0, 0.0, 0.0, 0.0, 0.0, 0.0, 1.0, 0.0, 1.0, 0.0, 0.0, 0.0, 0.0, 0.0, 0.0, 0.0, 0.0, 0.0, 0.0, 0.0, 0.0, 0.0, 0.0, 0.0, 0.0, 0.0, 0.0, 0.0, 1.0, 0.0, 1.0, 1.0, 1.0, 1.0, 1.0, 0.0, 0.0, 0.0, 0.0, 0.0, 0.0, 0.0, 0.0, 0.0, 0.0, 0.0, 0.0, 0.0, 0.0, 0.0, 0.0, 0.0, 1.0, 1.0, 0.0, 1.0, 0.0, 1.0, 1.0, 1.0, 0.0, 0.0, 0.0, 0.0, 0.0, 0.0, 0.0, 0.0, 0.0, 0.0, 0.0, 0.0, 0.0, 0.0, 0.0, 0.0])
me_circle_001.use_remesh_fix_poles = True
me_circle_001.use_remesh_preserve_attributes = False
me_circle_001.use_mirror_vertex_groups = False
me_circle_001.update()

# ---- objects
ob_circle = bpy.data.objects.new('Circle', me_circle_001)

# ---- transforms, parenting, visibility, modifiers, constraints
ob_circle.location = (0.0, 0.05, 1.05)
ob_circle.rotation_euler = (1.571, -0.0, 0.0)
ob_circle.lineart.crease_threshold = 0.0

# ---- collection membership
col_collection.objects.link(ob_circle)

# ---- scene / render settings (as saved in the file)
scene.frame_start = 1; scene.frame_end = 250; scene.frame_set(1)
scene.render.engine = 'BLENDER_EEVEE_NEXT'
scene.cycles.use_denoising = False
scene.cycles.samples = 128
scene.cycles.sampling_pattern = 'TABULATED_SOBOL'
scene.cycles.use_adaptive_sampling = False
scene.cycles.use_light_tree = False
scene.view_settings.view_transform = 'Filmic'
bpy.context.view_layer.update()

# ---- added for rendering (the .blend has no active camera and no usable light): camera, sun
cam_auto = bpy.data.cameras.new('AutoCamera')
cam_auto.lens = 50.0
cam_auto.sensor_width = 36.0
cam_auto.clip_end = 1000.0
ob_auto_camera = bpy.data.objects.new('AutoCamera', cam_auto)
scene.collection.objects.link(ob_auto_camera)
ob_auto_camera.location = (2.61973, -3.15909, 3.14578)
ob_auto_camera.rotation_euler = (1.09748, -7.21219e-08, 0.694738)
scene.camera = ob_auto_camera
light_auto_sun = bpy.data.lights.new('AutoSun', 'SUN')
light_auto_sun.energy = 3.0
light_auto_sun.angle = 0.0523599
ob_auto_sun = bpy.data.objects.new('AutoSun', light_auto_sun)
scene.collection.objects.link(ob_auto_sun)
ob_auto_sun.rotation_euler = (0.872665, 0.174533, 0.523599)
bpy.context.view_layer.update()
